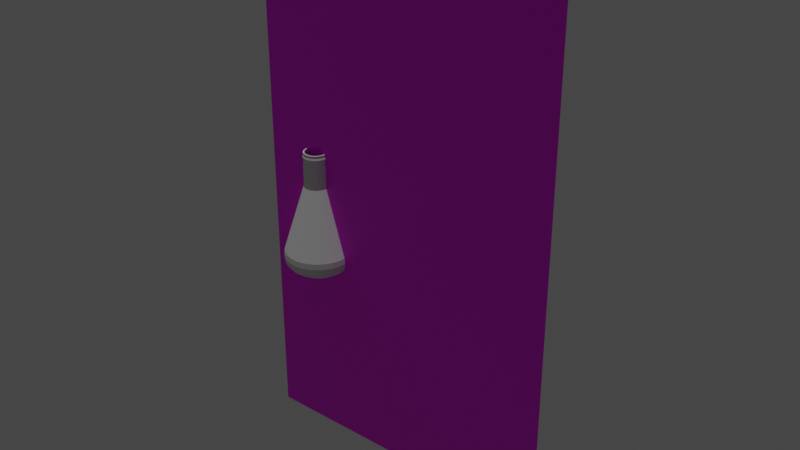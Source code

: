 # Source: beaker.blend  (saved by Blender 2.80.75; exported with 4.5.12 LTS)
import bpy
from mathutils import Matrix  # noqa: F401  (used for matrix-valued properties, if any)

bpy.ops.wm.read_factory_settings(use_empty=True)
scene = bpy.context.scene
scene.name = 'Scene'

# ---- collections
col_collection = bpy.data.collections.new('Collection'); scene.collection.children.link(col_collection)

# ---- images (referenced by path relative to the original .blend; pixels are not part of the script)
import os
ASSET_DIR = os.environ.get("B2B_ASSET_DIR", "")  # directory of the original .blend (textures are referenced by path, not embedded)
HERE = os.path.dirname(os.path.abspath(__file__))  # packed textures are extracted next to this script under _unpacked/

def load_image(name, relpath, width, height, colorspace="sRGB"):
    """Load a texture the original file referenced (path relative to the .blend, or extracted next to this script)."""
    p = next((c for c in (os.path.join(HERE, relpath), os.path.join(ASSET_DIR, relpath)) if relpath and os.path.exists(c)), "")
    if p:
        img = bpy.data.images.load(p, check_existing=True)
        img.name = name
    else:  # same state as the original file: an image datablock whose file is absent (Cycles renders it pink)
        img = bpy.data.images.new(name, width, height)
        img.source = "FILE"
        img.filepath = "//" + (relpath or name)
    img.colorspace_settings.name = colorspace
    return img
img_20190821_101809_jpg = load_image('20190821_101809.jpg', 'refferences/20190821_101809.jpg', 1024, 1024, 'sRGB')

# ---- materials (node trees are filled in below, after node groups)
mat_material_001 = bpy.data.materials.new('Material.001')
mat_material_001.use_transparent_shadow = False

# ---- material node trees
mat_material_001.use_nodes = True; mat_material_001.node_tree.nodes.clear()
_N = mat_material_001.node_tree.nodes; _L = mat_material_001.node_tree.links
n0 = _N.new('ShaderNodeOutputMaterial'); n0.name = 'Material Output'; n0.location = (300, 300)
n1 = _N.new('ShaderNodeBsdfPrincipled'); n1.name = 'Principled BSDF'; n1.location = (10, 300)
n1.distribution = 'GGX'
n1.subsurface_method = 'BURLEY'
n1.inputs[3].default_value = 1.45
n1.inputs[27].default_value = (0.0, 0.0, 0.0, 1.0)
n1.inputs[28].default_value = 1.0
n2 = _N.new('ShaderNodeTexImage'); n2.name = 'Image Texture'; n2.location = (-280, 280)
n2.image = img_20190821_101809_jpg
n3 = _N.new('ShaderNodeTexCoord'); n3.name = 'Texture Coordinate'; n3.location = (-470, 280)
_L.new(n1.outputs[0], n0.inputs[0])
_L.new(n2.outputs[0], n1.inputs[0])
_L.new(n3.outputs[2], n2.inputs[0])
n0.is_active_output = True

# ---- world
world_world = bpy.data.worlds.new('World'); scene.world = world_world
world_world.use_nodes = True; world_world.node_tree.nodes.clear()
_N = world_world.node_tree.nodes; _L = world_world.node_tree.links
n0 = _N.new('ShaderNodeOutputWorld'); n0.name = 'World Output'; n0.location = (300, 300)
n1 = _N.new('ShaderNodeBackground'); n1.name = 'Background'; n1.location = (10, 300)
n1.inputs[0].default_value = (0.05088, 0.05088, 0.05088, 1.0)
_L.new(n1.outputs[0], n0.inputs[0])
n0.is_active_output = True
world_world.color = (0.05088, 0.05088, 0.05088)
world_world.use_sun_shadow = False
world_world.sun_shadow_jitter_overblur = 0.0

# ---- lights
light_sun = bpy.data.lights.new('Sun', 'SUN')
light_sun.transmission_factor = 0.0
light_sun.energy = 1.0
light_sun.shadow_soft_size = 0.125

# ---- meshes
me_plane = bpy.data.meshes.new('Plane')
me_plane.from_pydata([(-1.0, -1.0, 0.0), (1.0, -1.0, 0.0), (-1.0, 1.0, 0.0), (1.0, 1.0, 0.0)], [], [(0, 1, 3, 2)])
_uv = me_plane.uv_layers.new(name='UVMap')
_uv.uv.foreach_set('vector', [0.0, 0.0, 1.0, 0.0, 1.0, 1.0, 0.0, 1.0])
me_plane.materials.append(mat_material_001)
me_plane.use_remesh_preserve_volume = False
me_plane.use_remesh_preserve_attributes = False
me_plane.use_mirror_vertex_groups = False
me_plane.update()
me_cylinder = bpy.data.meshes.new('Cylinder')
me_cylinder.from_pydata([(-2e-05, 83.62, -100.0), (16.31, 82.01, -100.0), (32.0, 77.25, -100.0), (46.46, 69.53, -100.0), (59.13, 59.13, -100.0), (69.53, 46.46, -100.0), (77.25, 32.0, -100.0), (82.01, 16.31, -100.0), (83.62, 1.094e-05, -100.0), (82.01, -16.31, -100.0), (77.25, -32.0, -100.0), (69.53, -46.46, -100.0), (59.13, -59.13, -100.0), (46.46, -69.53, -100.0), (32.0, -77.25, -100.0), (16.31, -82.01, -100.0), (-4.724e-05, -83.62, -100.0), (-16.31, -82.01, -100.0), (-32.0, -77.25, -100.0), (-46.46, -69.53, -100.0), (-59.13, -59.13, -100.0), (-69.53, -46.46, -100.0), (-77.25, -32.0, -100.0), (-82.01, -16.31, -100.0), (-83.62, 8.537e-05, -100.0), (-82.01, 16.31, -100.0), (-77.25, 32.0, -100.0), (-69.53, 46.46, -100.0), (-59.13, 59.13, -100.0), (-46.46, 69.53, -100.0), (-32.0, 77.25, -100.0), (-16.31, 82.01, -100.0), (8.763, 44.05, 2951.0), (5.117e-05, 44.92, 2951.0), (17.19, 41.5, 2951.0), (24.96, 37.35, 2951.0), (31.76, 31.76, 2951.0), (37.35, 24.96, 2951.0), (41.5, 17.19, 2951.0), (44.05, 8.763, 2951.0), (44.92, 2.07e-05, 2951.0), (44.05, -8.763, 2951.0), (41.5, -17.19, 2951.0), (37.35, -24.95, 2951.0), (31.76, -31.76, 2951.0), (24.96, -37.35, 2951.0), (17.19, -41.5, 2951.0), (8.763, -44.05, 2951.0), (3.654e-05, -44.92, 2951.0), (-8.763, -44.05, 2951.0), (-17.19, -41.5, 2951.0), (-24.95, -37.35, 2951.0), (-31.76, -31.76, 2951.0), (-37.35, -24.95, 2951.0), (-41.5, -17.19, 2951.0), (-44.05, -8.763, 2951.0), (-44.92, 6.069e-05, 2951.0), (-44.05, 8.763, 2951.0), (-41.5, 17.19, 2951.0), (-37.35, 24.96, 2951.0), (-31.76, 31.76, 2951.0), (-24.95, 37.35, 2951.0), (-17.19, 41.5, 2951.0), (-8.763, 44.05, 2951.0), (8.763, 44.05, 3703.0), (5.117e-05, 44.92, 3703.0), (17.19, 41.5, 3703.0), (24.96, 37.35, 3703.0), (31.76, 31.76, 3703.0), (37.35, 24.96, 3703.0), (41.5, 17.19, 3703.0), (44.05, 8.763, 3703.0), (44.92, 2.07e-05, 3703.0), (44.05, -8.763, 3703.0), (41.5, -17.19, 3703.0), (37.35, -24.95, 3703.0), (31.76, -31.76, 3703.0), (24.96, -37.35, 3703.0), (17.19, -41.5, 3703.0), (8.763, -44.05, 3703.0), (3.654e-05, -44.92, 3703.0), (-8.763, -44.05, 3703.0), (-17.19, -41.5, 3703.0), (-24.95, -37.35, 3703.0), (-31.76, -31.76, 3703.0), (-37.35, -24.95, 3703.0), (-41.5, -17.19, 3703.0), (-44.05, -8.763, 3703.0), (-44.92, 6.069e-05, 3703.0), (-44.05, 8.763, 3703.0), (-41.5, 17.19, 3703.0), (-37.35, 24.96, 3703.0), (-31.76, 31.76, 3703.0), (-24.95, 37.35, 3703.0), (-17.19, 41.5, 3703.0), (-8.763, 44.05, 3703.0), (8.433, 42.39, 3723.0), (5.155e-05, 43.22, 3723.0), (16.54, 39.93, 3723.0), (24.01, 35.94, 3723.0), (30.56, 30.56, 3723.0), (35.94, 24.01, 3723.0), (39.93, 16.54, 3723.0), (42.39, 8.433, 3723.0), (43.22, 2.11e-05, 3723.0), (42.39, -8.433, 3723.0), (39.93, -16.54, 3723.0), (35.94, -24.01, 3723.0), (30.56, -30.56, 3723.0), (24.01, -35.94, 3723.0), (16.54, -39.93, 3723.0), (8.433, -42.39, 3723.0), (3.746e-05, -43.22, 3723.0), (-8.433, -42.39, 3723.0), (-16.54, -39.93, 3723.0), (-24.01, -35.94, 3723.0), (-30.56, -30.56, 3723.0), (-35.94, -24.01, 3723.0), (-39.93, -16.54, 3723.0), (-42.39, -8.433, 3723.0), (-43.22, 5.957e-05, 3723.0), (-42.39, 8.433, 3723.0), (-39.93, 16.54, 3723.0), (-35.94, 24.01, 3723.0), (-30.56, 30.56, 3723.0), (-24.01, 35.94, 3723.0), (-16.54, 39.93, 3723.0), (-8.433, 42.39, 3723.0), (8.433, 42.39, 3891.0), (5.155e-05, 43.22, 3891.0), (16.54, 39.93, 3891.0), (24.01, 35.94, 3891.0), (30.56, 30.56, 3891.0), (35.94, 24.01, 3891.0), (39.93, 16.54, 3891.0), (42.39, 8.433, 3891.0), (43.22, 2.11e-05, 3891.0), (42.39, -8.433, 3891.0), (39.93, -16.54, 3891.0), (35.94, -24.01, 3891.0), (30.56, -30.56, 3891.0), (24.01, -35.94, 3891.0), (16.54, -39.93, 3891.0), (8.433, -42.39, 3891.0), (3.746e-05, -43.22, 3891.0), (-8.433, -42.39, 3891.0), (-16.54, -39.93, 3891.0), (-24.01, -35.94, 3891.0), (-30.56, -30.56, 3891.0), (-35.94, -24.01, 3891.0), (-39.93, -16.54, 3891.0), (-42.39, -8.433, 3891.0), (-43.22, 5.957e-05, 3891.0), (-42.39, 8.433, 3891.0), (-39.93, 16.54, 3891.0), (-35.94, 24.01, 3891.0), (-30.56, 30.56, 3891.0), (-24.01, 35.94, 3891.0), (-16.54, 39.93, 3891.0), (-8.433, 42.39, 3891.0), (8.946, 44.98, 3964.0), (5.097e-05, 45.86, 3964.0), (17.55, 42.37, 3964.0), (25.48, 38.13, 3964.0), (32.43, 32.43, 3964.0), (38.13, 25.48, 3964.0), (42.37, 17.55, 3964.0), (44.98, 8.946, 3964.0), (45.86, 2.046e-05, 3964.0), (44.98, -8.946, 3964.0), (42.37, -17.55, 3964.0), (38.13, -25.48, 3964.0), (32.43, -32.43, 3964.0), (25.48, -38.13, 3964.0), (17.55, -42.37, 3964.0), (8.946, -44.98, 3964.0), (3.603e-05, -45.86, 3964.0), (-8.946, -44.98, 3964.0), (-17.55, -42.37, 3964.0), (-25.48, -38.13, 3964.0), (-32.43, -32.43, 3964.0), (-38.13, -25.48, 3964.0), (-42.37, -17.55, 3964.0), (-44.98, -8.946, 3964.0), (-45.86, 6.128e-05, 3964.0), (-44.98, 8.947, 3964.0), (-42.37, 17.55, 3964.0), (-38.13, 25.48, 3964.0), (-32.43, 32.43, 3964.0), (-25.48, 38.13, 3964.0), (-17.55, 42.37, 3964.0), (-8.946, 44.98, 3964.0), (8.584, 43.16, 4020.0), (4.89e-05, 44.0, 4020.0), (16.84, 40.65, 4020.0), (24.45, 36.59, 4020.0), (31.11, 31.11, 4020.0), (36.59, 24.45, 4020.0), (40.65, 16.84, 4020.0), (43.16, 8.584, 4020.0), (44.0, 2.091e-05, 4020.0), (43.16, -8.584, 4020.0), (40.65, -16.84, 4020.0), (36.59, -24.45, 4020.0), (31.11, -31.11, 4020.0), (24.45, -36.59, 4020.0), (16.84, -40.65, 4020.0), (8.584, -43.16, 4020.0), (3.457e-05, -44.0, 4020.0), (-8.584, -43.16, 4020.0), (-16.84, -40.65, 4020.0), (-24.45, -36.59, 4020.0), (-31.11, -31.11, 4020.0), (-36.59, -24.45, 4020.0), (-40.65, -16.84, 4020.0), (-43.16, -8.584, 4020.0), (-44.0, 6.008e-05, 4020.0), (-43.16, 8.584, 4020.0), (-40.65, 16.84, 4020.0), (-36.59, 24.45, 4020.0), (-31.11, 31.11, 4020.0), (-24.45, 36.59, 4020.0), (-16.84, 40.65, 4020.0), (-8.584, 43.16, 4020.0), (8.584, 43.16, 4109.0), (4.89e-05, 44.0, 4109.0), (16.84, 40.65, 4109.0), (24.45, 36.59, 4109.0), (31.11, 31.11, 4109.0), (36.59, 24.45, 4109.0), (40.65, 16.84, 4109.0), (43.16, 8.584, 4109.0), (44.0, 2.091e-05, 4109.0), (43.16, -8.584, 4109.0), (40.65, -16.84, 4109.0), (36.59, -24.45, 4109.0), (31.11, -31.11, 4109.0), (24.45, -36.59, 4109.0), (16.84, -40.65, 4109.0), (8.584, -43.16, 4109.0), (3.457e-05, -44.0, 4109.0), (-8.584, -43.16, 4109.0), (-16.84, -40.65, 4109.0), (-24.45, -36.59, 4109.0), (-31.11, -31.11, 4109.0), (-36.59, -24.45, 4109.0), (-40.65, -16.84, 4109.0), (-43.16, -8.584, 4109.0), (-44.0, 6.008e-05, 4109.0), (-43.16, 8.584, 4109.0), (-40.65, 16.84, 4109.0), (-36.59, 24.45, 4109.0), (-31.11, 31.11, 4109.0), (-24.45, 36.59, 4109.0), (-16.84, 40.65, 4109.0), (-8.584, 43.16, 4109.0), (24.15, 121.4, 628.4), (24.52, 123.2, 432.3), (3.133e-05, 125.7, 432.3), (3.386e-05, 123.8, 628.4), (47.38, 114.4, 628.4), (48.09, 116.1, 432.3), (68.78, 102.9, 628.4), (69.82, 104.5, 432.3), (87.54, 87.54, 628.4), (88.86, 88.86, 432.3), (102.9, 68.78, 628.4), (104.5, 69.82, 432.3), (114.4, 47.38, 628.4), (116.1, 48.09, 432.3), (121.4, 24.15, 628.4), (123.2, 24.52, 432.3), (123.8, 2.693e-06, 628.4), (125.7, 2.237e-06, 432.3), (121.4, -24.15, 628.4), (123.2, -24.52, 432.3), (114.4, -47.38, 628.4), (116.1, -48.09, 432.3), (102.9, -68.78, 628.4), (104.5, -69.82, 432.3), (87.54, -87.54, 628.4), (88.86, -88.86, 432.3), (68.78, -102.9, 628.4), (69.82, -104.5, 432.3), (47.38, -114.4, 628.4), (48.09, -116.1, 432.3), (24.15, -121.4, 628.4), (24.52, -123.2, 432.3), (-6.484e-06, -123.8, 628.4), (-9.618e-06, -125.7, 432.3), (-24.15, -121.4, 628.4), (-24.52, -123.2, 432.3), (-47.38, -114.4, 628.4), (-48.09, -116.1, 432.3), (-68.78, -102.9, 628.4), (-69.82, -104.5, 432.3), (-87.54, -87.54, 628.4), (-88.86, -88.86, 432.3), (-102.9, -68.78, 628.4), (-104.5, -69.82, 432.3), (-114.4, -47.38, 628.4), (-116.1, -48.09, 432.3), (-121.4, -24.15, 628.4), (-123.2, -24.52, 432.3), (-123.8, 0.0001129, 628.4), (-125.7, 0.0001141, 432.3), (-121.4, 24.15, 628.4), (-123.2, 24.52, 432.3), (-114.4, 47.38, 628.4), (-116.1, 48.09, 432.3), (-102.9, 68.78, 628.4), (-104.5, 69.82, 432.3), (-87.54, 87.54, 628.4), (-88.86, 88.86, 432.3), (-68.78, 102.9, 628.4), (-69.82, 104.5, 432.3), (-47.38, 114.4, 628.4), (-48.09, 116.1, 432.3), (-24.15, 121.4, 628.4), (-24.52, 123.2, 432.3), (9.438e-06, 107.7, 56.29), (2.769e-05, 122.7, 233.8), (23.93, 120.3, 233.8), (21.02, 105.7, 56.29), (46.95, 113.3, 233.8), (41.23, 99.53, 56.29), (68.16, 102.0, 233.8), (59.85, 89.58, 56.29), (86.75, 86.75, 233.8), (76.18, 76.18, 56.29), (102.0, 68.16, 233.8), (89.58, 59.85, 56.29), (113.3, 46.95, 233.8), (99.53, 41.23, 56.29), (120.3, 23.93, 233.8), (105.7, 21.02, 56.29), (122.7, 2.854e-06, 233.8), (107.7, 5.949e-06, 56.29), (120.3, -23.93, 233.8), (105.7, -21.02, 56.29), (113.3, -46.95, 233.8), (99.53, -41.23, 56.29), (102.0, -68.16, 233.8), (89.58, -59.85, 56.29), (86.75, -86.75, 233.8), (76.18, -76.18, 56.29), (68.16, -102.0, 233.8), (59.85, -89.58, 56.29), (46.95, -113.3, 233.8), (41.23, -99.53, 56.29), (23.93, -120.3, 233.8), (21.02, -105.7, 56.29), (-1.228e-05, -122.7, 233.8), (-2.567e-05, -107.7, 56.29), (-23.93, -120.3, 233.8), (-21.02, -105.7, 56.29), (-46.95, -113.3, 233.8), (-41.23, -99.53, 56.29), (-68.16, -102.0, 233.8), (-59.85, -89.58, 56.29), (-86.75, -86.75, 233.8), (-76.18, -76.18, 56.29), (-102.0, -68.16, 233.8), (-89.58, -59.85, 56.29), (-113.3, -46.95, 233.8), (-99.53, -41.23, 56.29), (-120.3, -23.93, 233.8), (-105.7, -21.02, 56.29), (-122.7, 0.0001121, 233.8), (-107.7, 0.0001018, 56.29), (-120.3, 23.94, 233.8), (-105.7, 21.02, 56.29), (-113.3, 46.95, 233.8), (-99.53, 41.23, 56.29), (-102.0, 68.16, 233.8), (-89.58, 59.85, 56.29), (-86.75, 86.75, 233.8), (-76.18, 76.18, 56.29), (-68.16, 102.0, 233.8), (-59.85, 89.58, 56.29), (-46.95, 113.3, 233.8), (-41.23, 99.53, 56.29), (-23.93, 120.3, 233.8), (-21.02, 105.7, 56.29), (-2e-05, 80.31, -96.37), (15.67, 78.77, -96.37), (30.74, 74.2, -96.37), (44.62, 66.78, -96.37), (56.79, 56.79, -96.37), (66.78, 44.62, -96.37), (74.2, 30.74, -96.37), (78.77, 15.67, -96.37), (80.31, 1.094e-05, -96.37), (78.77, -15.67, -96.37), (74.2, -30.74, -96.37), (66.78, -44.62, -96.37), (56.79, -56.79, -96.37), (44.62, -66.78, -96.37), (30.74, -74.2, -96.37), (15.67, -78.77, -96.37), (-4.724e-05, -80.31, -96.37), (-15.67, -78.77, -96.37), (-30.74, -74.2, -96.37), (-44.62, -66.78, -96.37), (-56.79, -56.79, -96.37), (-66.78, -44.62, -96.37), (-74.2, -30.73, -96.37), (-78.77, -15.67, -96.37), (-80.31, 8.537e-05, -96.37), (-78.77, 15.67, -96.37), (-74.2, 30.74, -96.37), (-66.78, 44.62, -96.37), (-56.79, 56.79, -96.37), (-44.62, 66.78, -96.37), (-30.73, 74.2, -96.37), (-15.67, 78.77, -96.37), (7.805, 39.24, 2951.0), (5.117e-05, 40.01, 2951.0), (15.31, 36.96, 2951.0), (22.23, 33.27, 2951.0), (28.29, 28.29, 2951.0), (33.27, 22.23, 2951.0), (36.96, 15.31, 2951.0), (39.24, 7.805, 2951.0), (40.01, 2.07e-05, 2951.0), (39.24, -7.805, 2951.0), (36.96, -15.31, 2951.0), (33.27, -22.23, 2951.0), (28.29, -28.29, 2951.0), (22.23, -33.27, 2951.0), (15.31, -36.96, 2951.0), (7.805, -39.24, 2951.0), (3.654e-05, -40.01, 2951.0), (-7.805, -39.24, 2951.0), (-15.31, -36.96, 2951.0), (-22.23, -33.27, 2951.0), (-28.29, -28.29, 2951.0), (-33.27, -22.23, 2951.0), (-36.96, -15.31, 2951.0), (-39.24, -7.805, 2951.0), (-40.01, 6.069e-05, 2951.0), (-39.24, 7.805, 2951.0), (-36.96, 15.31, 2951.0), (-33.27, 22.23, 2951.0), (-28.29, 28.29, 2951.0), (-22.23, 33.27, 2951.0), (-15.31, 36.96, 2951.0), (-7.805, 39.24, 2951.0), (7.806, 39.24, 3703.0), (5.117e-05, 40.01, 3703.0), (15.31, 36.97, 3703.0), (22.23, 33.27, 3703.0), (28.29, 28.29, 3703.0), (33.27, 22.23, 3703.0), (36.97, 15.31, 3703.0), (39.24, 7.806, 3703.0), (40.01, 2.07e-05, 3703.0), (39.24, -7.806, 3703.0), (36.97, -15.31, 3703.0), (33.27, -22.23, 3703.0), (28.29, -28.29, 3703.0), (22.23, -33.27, 3703.0), (15.31, -36.97, 3703.0), (7.806, -39.24, 3703.0), (3.654e-05, -40.01, 3703.0), (-7.806, -39.24, 3703.0), (-15.31, -36.97, 3703.0), (-22.23, -33.27, 3703.0), (-28.29, -28.29, 3703.0), (-33.27, -22.23, 3703.0), (-36.97, -15.31, 3703.0), (-39.24, -7.806, 3703.0), (-40.01, 6.069e-05, 3703.0), (-39.24, 7.806, 3703.0), (-36.97, 15.31, 3703.0), (-33.27, 22.23, 3703.0), (-28.29, 28.29, 3703.0), (-22.23, 33.27, 3703.0), (-15.31, 36.97, 3703.0), (-7.806, 39.24, 3703.0), (7.476, 37.58, 3723.0), (5.155e-05, 38.32, 3723.0), (14.66, 35.4, 3723.0), (21.29, 31.86, 3723.0), (27.1, 27.1, 3723.0), (31.86, 21.29, 3723.0), (35.4, 14.66, 3723.0), (37.58, 7.476, 3723.0), (38.32, 2.11e-05, 3723.0), (37.58, -7.476, 3723.0), (35.4, -14.66, 3723.0), (31.86, -21.29, 3723.0), (27.1, -27.1, 3723.0), (21.29, -31.86, 3723.0), (14.66, -35.4, 3723.0), (7.476, -37.58, 3723.0), (3.746e-05, -38.32, 3723.0), (-7.476, -37.58, 3723.0), (-14.66, -35.4, 3723.0), (-21.29, -31.86, 3723.0), (-27.1, -27.1, 3723.0), (-31.86, -21.29, 3723.0), (-35.4, -14.66, 3723.0), (-37.58, -7.476, 3723.0), (-38.32, 5.957e-05, 3723.0), (-37.58, 7.476, 3723.0), (-35.4, 14.66, 3723.0), (-31.86, 21.29, 3723.0), (-27.1, 27.1, 3723.0), (-21.29, 31.86, 3723.0), (-14.66, 35.4, 3723.0), (-7.476, 37.58, 3723.0), (7.475, 37.58, 3891.0), (5.155e-05, 38.32, 3891.0), (14.66, 35.4, 3891.0), (21.29, 31.86, 3891.0), (27.09, 27.09, 3891.0), (31.86, 21.29, 3891.0), (35.4, 14.66, 3891.0), (37.58, 7.475, 3891.0), (38.32, 2.11e-05, 3891.0), (37.58, -7.475, 3891.0), (35.4, -14.66, 3891.0), (31.86, -21.29, 3891.0), (27.09, -27.09, 3891.0), (21.29, -31.86, 3891.0), (14.66, -35.4, 3891.0), (7.475, -37.58, 3891.0), (3.746e-05, -38.32, 3891.0), (-7.475, -37.58, 3891.0), (-14.66, -35.4, 3891.0), (-21.29, -31.86, 3891.0), (-27.09, -27.09, 3891.0), (-31.86, -21.29, 3891.0), (-35.4, -14.66, 3891.0), (-37.58, -7.475, 3891.0), (-38.32, 5.957e-05, 3891.0), (-37.58, 7.475, 3891.0), (-35.4, 14.66, 3891.0), (-31.86, 21.29, 3891.0), (-27.09, 27.09, 3891.0), (-21.29, 31.86, 3891.0), (-14.66, 35.4, 3891.0), (-7.475, 37.58, 3891.0), (7.989, 40.16, 3964.0), (5.097e-05, 40.95, 3964.0), (15.67, 37.83, 3964.0), (22.75, 34.05, 3964.0), (28.95, 28.95, 3964.0), (34.05, 22.75, 3964.0), (37.83, 15.67, 3964.0), (40.16, 7.989, 3964.0), (40.95, 2.046e-05, 3964.0), (40.16, -7.989, 3964.0), (37.83, -15.67, 3964.0), (34.05, -22.75, 3964.0), (28.95, -28.95, 3964.0), (22.75, -34.05, 3964.0), (15.67, -37.83, 3964.0), (7.989, -40.16, 3964.0), (3.603e-05, -40.95, 3964.0), (-7.989, -40.16, 3964.0), (-15.67, -37.83, 3964.0), (-22.75, -34.05, 3964.0), (-28.95, -28.95, 3964.0), (-34.05, -22.75, 3964.0), (-37.83, -15.67, 3964.0), (-40.16, -7.989, 3964.0), (-40.95, 6.128e-05, 3964.0), (-40.16, 7.989, 3964.0), (-37.83, 15.67, 3964.0), (-34.05, 22.75, 3964.0), (-28.95, 28.95, 3964.0), (-22.75, 34.05, 3964.0), (-15.67, 37.83, 3964.0), (-7.989, 40.16, 3964.0), (7.627, 38.34, 4020.0), (4.89e-05, 39.09, 4020.0), (14.96, 36.12, 4020.0), (21.72, 32.5, 4020.0), (27.64, 27.64, 4020.0), (32.5, 21.72, 4020.0), (36.12, 14.96, 4020.0), (38.34, 7.627, 4020.0), (39.09, 2.091e-05, 4020.0), (38.34, -7.627, 4020.0), (36.12, -14.96, 4020.0), (32.5, -21.72, 4020.0), (27.64, -27.64, 4020.0), (21.72, -32.5, 4020.0), (14.96, -36.12, 4020.0), (7.627, -38.34, 4020.0), (3.457e-05, -39.09, 4020.0), (-7.627, -38.34, 4020.0), (-14.96, -36.12, 4020.0), (-21.72, -32.5, 4020.0), (-27.64, -27.64, 4020.0), (-32.5, -21.72, 4020.0), (-36.12, -14.96, 4020.0), (-38.34, -7.627, 4020.0), (-39.09, 6.008e-05, 4020.0), (-38.34, 7.627, 4020.0), (-36.12, 14.96, 4020.0), (-32.5, 21.72, 4020.0), (-27.64, 27.64, 4020.0), (-21.72, 32.5, 4020.0), (-14.96, 36.12, 4020.0), (-7.626, 38.34, 4020.0), (7.627, 38.34, 4109.0), (4.89e-05, 39.09, 4109.0), (14.96, 36.12, 4109.0), (21.72, 32.5, 4109.0), (27.64, 27.64, 4109.0), (32.5, 21.72, 4109.0), (36.12, 14.96, 4109.0), (38.34, 7.626, 4109.0), (39.09, 2.091e-05, 4109.0), (38.34, -7.626, 4109.0), (36.12, -14.96, 4109.0), (32.5, -21.72, 4109.0), (27.64, -27.64, 4109.0), (21.72, -32.5, 4109.0), (14.96, -36.12, 4109.0), (7.626, -38.34, 4109.0), (3.457e-05, -39.09, 4109.0), (-7.626, -38.34, 4109.0), (-14.96, -36.12, 4109.0), (-21.72, -32.5, 4109.0), (-27.64, -27.64, 4109.0), (-32.5, -21.72, 4109.0), (-36.12, -14.96, 4109.0), (-38.34, -7.626, 4109.0), (-39.09, 6.008e-05, 4109.0), (-38.34, 7.627, 4109.0), (-36.12, 14.96, 4109.0), (-32.5, 21.72, 4109.0), (-27.64, 27.64, 4109.0), (-21.72, 32.5, 4109.0), (-14.96, 36.12, 4109.0), (-7.626, 38.34, 4109.0), (23.2, 116.6, 628.3), (23.56, 118.4, 432.3), (3.133e-05, 120.8, 432.3), (3.386e-05, 118.9, 628.3), (45.5, 109.8, 628.3), (46.21, 111.6, 432.3), (66.06, 98.86, 628.3), (67.09, 100.4, 432.3), (84.07, 84.07, 628.3), (85.39, 85.39, 432.3), (98.86, 66.06, 628.3), (100.4, 67.09, 432.3), (109.8, 45.5, 628.3), (111.6, 46.21, 432.3), (116.6, 23.2, 628.3), (118.4, 23.56, 432.3), (118.9, 2.693e-06, 628.3), (120.8, 2.237e-06, 432.3), (116.6, -23.2, 628.3), (118.4, -23.56, 432.3), (109.8, -45.5, 628.3), (111.6, -46.21, 432.3), (98.86, -66.06, 628.3), (100.4, -67.09, 432.3), (84.07, -84.07, 628.3), (85.39, -85.39, 432.3), (66.06, -98.86, 628.3), (67.09, -100.4, 432.3), (45.5, -109.8, 628.3), (46.21, -111.6, 432.3), (23.2, -116.6, 628.3), (23.56, -118.4, 432.3), (-6.484e-06, -118.9, 628.3), (-9.618e-06, -120.8, 432.3), (-23.2, -116.6, 628.3), (-23.56, -118.4, 432.3), (-45.5, -109.8, 628.3), (-46.21, -111.6, 432.3), (-66.06, -98.86, 628.3), (-67.09, -100.4, 432.3), (-84.07, -84.07, 628.3), (-85.39, -85.39, 432.3), (-98.86, -66.06, 628.3), (-100.4, -67.09, 432.3), (-109.8, -45.5, 628.3), (-111.6, -46.21, 432.3), (-116.6, -23.2, 628.3), (-118.4, -23.56, 432.3), (-118.9, 0.0001129, 628.3), (-120.8, 0.0001141, 432.3), (-116.6, 23.2, 628.3), (-118.4, 23.56, 432.3), (-109.8, 45.5, 628.3), (-111.6, 46.21, 432.3), (-98.86, 66.06, 628.3), (-100.4, 67.09, 432.3), (-84.07, 84.07, 628.3), (-85.39, 85.39, 432.3), (-66.06, 98.86, 628.3), (-67.09, 100.4, 432.3), (-45.5, 109.8, 628.3), (-46.21, 111.6, 432.3), (-23.2, 116.6, 628.3), (-23.56, 118.4, 432.3), (9.438e-06, 102.9, 56.87), (2.769e-05, 117.8, 234.1), (22.98, 115.5, 234.1), (20.07, 100.9, 56.87), (45.07, 108.8, 234.1), (39.36, 95.03, 56.87), (65.44, 97.93, 234.1), (57.14, 85.52, 56.87), (83.28, 83.28, 234.1), (72.73, 72.73, 56.87), (97.93, 65.44, 234.1), (85.52, 57.14, 56.87), (108.8, 45.07, 234.1), (95.03, 39.36, 56.87), (115.5, 22.98, 234.1), (100.9, 20.07, 56.87), (117.8, 2.854e-06, 234.1), (102.9, 5.949e-06, 56.87), (115.5, -22.98, 234.1), (100.9, -20.07, 56.87), (108.8, -45.07, 234.1), (95.03, -39.36, 56.87), (97.93, -65.44, 234.1), (85.52, -57.14, 56.87), (83.28, -83.28, 234.1), (72.73, -72.73, 56.87), (65.44, -97.93, 234.1), (57.14, -85.52, 56.87), (45.07, -108.8, 234.1), (39.36, -95.03, 56.87), (22.98, -115.5, 234.1), (20.07, -100.9, 56.87), (-1.228e-05, -117.8, 234.1), (-2.567e-05, -102.9, 56.87), (-22.98, -115.5, 234.1), (-20.07, -100.9, 56.87), (-45.07, -108.8, 234.1), (-39.36, -95.03, 56.87), (-65.44, -97.93, 234.1), (-57.14, -85.52, 56.87), (-83.28, -83.28, 234.1), (-72.73, -72.73, 56.87), (-97.93, -65.44, 234.1), (-85.52, -57.14, 56.87), (-108.8, -45.07, 234.1), (-95.03, -39.36, 56.87), (-115.5, -22.98, 234.1), (-100.9, -20.07, 56.87), (-117.8, 0.0001121, 234.1), (-102.9, 0.0001018, 56.87), (-115.5, 22.98, 234.1), (-100.9, 20.07, 56.87), (-108.8, 45.07, 234.1), (-95.03, 39.36, 56.87), (-97.93, 65.44, 234.1), (-85.52, 57.14, 56.87), (-83.28, 83.29, 234.1), (-72.73, 72.73, 56.87), (-65.44, 97.93, 234.1), (-57.14, 85.52, 56.87), (-45.07, 108.8, 234.1), (-39.36, 95.03, 56.87), (-22.98, 115.5, 234.1), (-20.07, 100.9, 56.87)], [], [(31, 383, 320, 0), (324, 322, 257, 261), (326, 324, 261, 263), (328, 326, 263, 265), (330, 328, 265, 267), (332, 330, 267, 269), (334, 332, 269, 271), (336, 334, 271, 273), (338, 336, 273, 275), (340, 338, 275, 277), (342, 340, 277, 279), (344, 342, 279, 281), (346, 344, 281, 283), (348, 346, 283, 285), (350, 348, 285, 287), (352, 350, 287, 289), (354, 352, 289, 291), (356, 354, 291, 293), (358, 356, 293, 295), (360, 358, 295, 297), (362, 360, 297, 299), (364, 362, 299, 301), (366, 364, 301, 303), (368, 366, 303, 305), (370, 368, 305, 307), (372, 370, 307, 309), (374, 372, 309, 311), (376, 374, 311, 313), (378, 376, 313, 315), (380, 378, 315, 317), (278, 276, 42, 43), (382, 380, 317, 319), (321, 382, 319, 258), (0, 1, 2, 3, 4, 5, 6, 7, 8, 9, 10, 11, 12, 13, 14, 15, 16, 17, 18, 19, 20, 21, 22, 23, 24, 25, 26, 27, 28, 29, 30, 31), (312, 310, 59, 60), (296, 294, 51, 52), (314, 312, 60, 61), (270, 268, 38, 39), (288, 286, 47, 48), (306, 304, 56, 57), (0, 320, 323, 1), (280, 278, 43, 44), (298, 296, 52, 53), (316, 314, 61, 62), (272, 270, 39, 40), (290, 288, 48, 49), (308, 306, 57, 58), (264, 262, 35, 36), (282, 280, 44, 45), (300, 298, 53, 54), (318, 316, 62, 63), (274, 272, 40, 41), (292, 290, 49, 50), (27, 375, 377, 28), (266, 264, 36, 37), (284, 282, 45, 46), (302, 300, 54, 55), (276, 274, 41, 42), (294, 292, 50, 51), (310, 308, 58, 59), (268, 266, 37, 38), (286, 284, 46, 47), (304, 302, 55, 56), (260, 256, 32, 34), (262, 260, 34, 35), (62, 61, 93, 94), (14, 349, 351, 15), (2, 325, 327, 3), (28, 377, 379, 29), (15, 351, 353, 16), (259, 318, 63, 33), (29, 379, 381, 30), (16, 353, 355, 17), (3, 327, 329, 4), (30, 381, 383, 31), (17, 355, 357, 18), (4, 329, 331, 5), (18, 357, 359, 19), (5, 331, 333, 6), (1, 323, 325, 2), (19, 359, 361, 20), (6, 333, 335, 7), (20, 361, 363, 21), (7, 335, 337, 8), (21, 363, 365, 22), (8, 337, 339, 9), (22, 365, 367, 23), (9, 339, 341, 10), (23, 367, 369, 24), (10, 341, 343, 11), (24, 369, 371, 25), (11, 343, 345, 12), (25, 371, 373, 26), (12, 345, 347, 13), (26, 373, 375, 27), (13, 347, 349, 14), (84, 83, 115, 116), (49, 48, 80, 81), (36, 35, 67, 68), (63, 62, 94, 95), (50, 49, 81, 82), (37, 36, 68, 69), (33, 63, 95, 65), (51, 50, 82, 83), (38, 37, 69, 70), (52, 51, 83, 84), (39, 38, 70, 71), (53, 52, 84, 85), (40, 39, 71, 72), (54, 53, 85, 86), (41, 40, 72, 73), (55, 54, 86, 87), (42, 41, 73, 74), (56, 55, 87, 88), (43, 42, 74, 75), (57, 56, 88, 89), (44, 43, 75, 76), (58, 57, 89, 90), (45, 44, 76, 77), (59, 58, 90, 91), (46, 45, 77, 78), (32, 33, 65, 64), (60, 59, 91, 92), (47, 46, 78, 79), (34, 32, 64, 66), (61, 60, 92, 93), (48, 47, 79, 80), (35, 34, 66, 67), (119, 118, 150, 151), (71, 70, 102, 103), (85, 84, 116, 117), (72, 71, 103, 104), (86, 85, 117, 118), (73, 72, 104, 105), (87, 86, 118, 119), (74, 73, 105, 106), (88, 87, 119, 120), (75, 74, 106, 107), (89, 88, 120, 121), (76, 75, 107, 108), (90, 89, 121, 122), (77, 76, 108, 109), (91, 90, 122, 123), (78, 77, 109, 110), (64, 65, 97, 96), (92, 91, 123, 124), (79, 78, 110, 111), (66, 64, 96, 98), (93, 92, 124, 125), (80, 79, 111, 112), (67, 66, 98, 99), (94, 93, 125, 126), (81, 80, 112, 113), (68, 67, 99, 100), (95, 94, 126, 127), (82, 81, 113, 114), (69, 68, 100, 101), (65, 95, 127, 97), (83, 82, 114, 115), (70, 69, 101, 102), (154, 153, 185, 186), (106, 105, 137, 138), (120, 119, 151, 152), (107, 106, 138, 139), (121, 120, 152, 153), (108, 107, 139, 140), (122, 121, 153, 154), (109, 108, 140, 141), (123, 122, 154, 155), (110, 109, 141, 142), (96, 97, 129, 128), (124, 123, 155, 156), (111, 110, 142, 143), (98, 96, 128, 130), (125, 124, 156, 157), (112, 111, 143, 144), (99, 98, 130, 131), (126, 125, 157, 158), (113, 112, 144, 145), (100, 99, 131, 132), (127, 126, 158, 159), (114, 113, 145, 146), (101, 100, 132, 133), (97, 127, 159, 129), (115, 114, 146, 147), (102, 101, 133, 134), (116, 115, 147, 148), (103, 102, 134, 135), (117, 116, 148, 149), (104, 103, 135, 136), (118, 117, 149, 150), (105, 104, 136, 137), (162, 160, 192, 194), (141, 140, 172, 173), (155, 154, 186, 187), (142, 141, 173, 174), (128, 129, 161, 160), (156, 155, 187, 188), (143, 142, 174, 175), (130, 128, 160, 162), (157, 156, 188, 189), (144, 143, 175, 176), (131, 130, 162, 163), (158, 157, 189, 190), (145, 144, 176, 177), (132, 131, 163, 164), (159, 158, 190, 191), (146, 145, 177, 178), (133, 132, 164, 165), (129, 159, 191, 161), (147, 146, 178, 179), (134, 133, 165, 166), (148, 147, 179, 180), (135, 134, 166, 167), (149, 148, 180, 181), (136, 135, 167, 168), (150, 149, 181, 182), (137, 136, 168, 169), (151, 150, 182, 183), (138, 137, 169, 170), (152, 151, 183, 184), (139, 138, 170, 171), (153, 152, 184, 185), (140, 139, 171, 172), (197, 196, 228, 229), (189, 188, 220, 221), (176, 175, 207, 208), (163, 162, 194, 195), (190, 189, 221, 222), (177, 176, 208, 209), (164, 163, 195, 196), (191, 190, 222, 223), (178, 177, 209, 210), (165, 164, 196, 197), (161, 191, 223, 193), (179, 178, 210, 211), (166, 165, 197, 198), (180, 179, 211, 212), (167, 166, 198, 199), (181, 180, 212, 213), (168, 167, 199, 200), (182, 181, 213, 214), (169, 168, 200, 201), (183, 182, 214, 215), (170, 169, 201, 202), (184, 183, 215, 216), (171, 170, 202, 203), (185, 184, 216, 217), (172, 171, 203, 204), (186, 185, 217, 218), (173, 172, 204, 205), (187, 186, 218, 219), (174, 173, 205, 206), (160, 161, 193, 192), (188, 187, 219, 220), (175, 174, 206, 207), (193, 223, 255, 225), (211, 210, 242, 243), (198, 197, 229, 230), (212, 211, 243, 244), (199, 198, 230, 231), (213, 212, 244, 245), (200, 199, 231, 232), (214, 213, 245, 246), (201, 200, 232, 233), (215, 214, 246, 247), (202, 201, 233, 234), (216, 215, 247, 248), (203, 202, 234, 235), (217, 216, 248, 249), (204, 203, 235, 236), (218, 217, 249, 250), (205, 204, 236, 237), (219, 218, 250, 251), (206, 205, 237, 238), (192, 193, 225, 224), (220, 219, 251, 252), (207, 206, 238, 239), (194, 192, 224, 226), (221, 220, 252, 253), (208, 207, 239, 240), (195, 194, 226, 227), (222, 221, 253, 254), (209, 208, 240, 241), (196, 195, 227, 228), (223, 222, 254, 255), (210, 209, 241, 242), (257, 258, 259, 256), (261, 257, 256, 260), (263, 261, 260, 262), (265, 263, 262, 264), (267, 265, 264, 266), (269, 267, 266, 268), (271, 269, 268, 270), (273, 271, 270, 272), (275, 273, 272, 274), (277, 275, 274, 276), (279, 277, 276, 278), (281, 279, 278, 280), (283, 281, 280, 282), (285, 283, 282, 284), (287, 285, 284, 286), (289, 287, 286, 288), (291, 289, 288, 290), (293, 291, 290, 292), (295, 293, 292, 294), (297, 295, 294, 296), (299, 297, 296, 298), (301, 299, 298, 300), (303, 301, 300, 302), (305, 303, 302, 304), (307, 305, 304, 306), (309, 307, 306, 308), (311, 309, 308, 310), (313, 311, 310, 312), (315, 313, 312, 314), (317, 315, 314, 316), (319, 317, 316, 318), (258, 319, 318, 259), (256, 259, 33, 32), (323, 320, 321, 322), (325, 323, 322, 324), (327, 325, 324, 326), (329, 327, 326, 328), (331, 329, 328, 330), (333, 331, 330, 332), (335, 333, 332, 334), (337, 335, 334, 336), (339, 337, 336, 338), (341, 339, 338, 340), (343, 341, 340, 342), (345, 343, 342, 344), (347, 345, 344, 346), (349, 347, 346, 348), (351, 349, 348, 350), (353, 351, 350, 352), (355, 353, 352, 354), (357, 355, 354, 356), (359, 357, 356, 358), (361, 359, 358, 360), (363, 361, 360, 362), (365, 363, 362, 364), (367, 365, 364, 366), (369, 367, 366, 368), (371, 369, 368, 370), (373, 371, 370, 372), (375, 373, 372, 374), (377, 375, 374, 376), (379, 377, 376, 378), (381, 379, 378, 380), (383, 381, 380, 382), (320, 383, 382, 321), (322, 321, 258, 257), (415, 384, 704, 767), (708, 645, 641, 706), (710, 647, 645, 708), (712, 649, 647, 710), (714, 651, 649, 712), (716, 653, 651, 714), (718, 655, 653, 716), (720, 657, 655, 718), (722, 659, 657, 720), (724, 661, 659, 722), (726, 663, 661, 724), (728, 665, 663, 726), (730, 667, 665, 728), (732, 669, 667, 730), (734, 671, 669, 732), (736, 673, 671, 734), (738, 675, 673, 736), (740, 677, 675, 738), (742, 679, 677, 740), (744, 681, 679, 742), (746, 683, 681, 744), (748, 685, 683, 746), (750, 687, 685, 748), (752, 689, 687, 750), (754, 691, 689, 752), (756, 693, 691, 754), (758, 695, 693, 756), (760, 697, 695, 758), (762, 699, 697, 760), (764, 701, 699, 762), (662, 427, 426, 660), (766, 703, 701, 764), (705, 642, 703, 766), (384, 415, 414, 413, 412, 411, 410, 409, 408, 407, 406, 405, 404, 403, 402, 401, 400, 399, 398, 397, 396, 395, 394, 393, 392, 391, 390, 389, 388, 387, 386, 385), (696, 444, 443, 694), (680, 436, 435, 678), (698, 445, 444, 696), (654, 423, 422, 652), (672, 432, 431, 670), (690, 441, 440, 688), (384, 385, 707, 704), (664, 428, 427, 662), (682, 437, 436, 680), (700, 446, 445, 698), (656, 424, 423, 654), (674, 433, 432, 672), (692, 442, 441, 690), (648, 420, 419, 646), (666, 429, 428, 664), (684, 438, 437, 682), (702, 447, 446, 700), (658, 425, 424, 656), (676, 434, 433, 674), (411, 412, 761, 759), (650, 421, 420, 648), (668, 430, 429, 666), (686, 439, 438, 684), (660, 426, 425, 658), (678, 435, 434, 676), (694, 443, 442, 692), (652, 422, 421, 650), (670, 431, 430, 668), (688, 440, 439, 686), (644, 418, 416, 640), (646, 419, 418, 644), (446, 478, 477, 445), (398, 399, 735, 733), (386, 387, 711, 709), (412, 413, 763, 761), (399, 400, 737, 735), (643, 417, 447, 702), (413, 414, 765, 763), (400, 401, 739, 737), (387, 388, 713, 711), (414, 415, 767, 765), (401, 402, 741, 739), (388, 389, 715, 713), (402, 403, 743, 741), (389, 390, 717, 715), (385, 386, 709, 707), (403, 404, 745, 743), (390, 391, 719, 717), (404, 405, 747, 745), (391, 392, 721, 719), (405, 406, 749, 747), (392, 393, 723, 721), (406, 407, 751, 749), (393, 394, 725, 723), (407, 408, 753, 751), (394, 395, 727, 725), (408, 409, 755, 753), (395, 396, 729, 727), (409, 410, 757, 755), (396, 397, 731, 729), (410, 411, 759, 757), (397, 398, 733, 731), (468, 500, 499, 467), (433, 465, 464, 432), (420, 452, 451, 419), (447, 479, 478, 446), (434, 466, 465, 433), (421, 453, 452, 420), (417, 449, 479, 447), (435, 467, 466, 434), (422, 454, 453, 421), (436, 468, 467, 435), (423, 455, 454, 422), (437, 469, 468, 436), (424, 456, 455, 423), (438, 470, 469, 437), (425, 457, 456, 424), (439, 471, 470, 438), (426, 458, 457, 425), (440, 472, 471, 439), (427, 459, 458, 426), (441, 473, 472, 440), (428, 460, 459, 427), (442, 474, 473, 441), (429, 461, 460, 428), (443, 475, 474, 442), (430, 462, 461, 429), (416, 448, 449, 417), (444, 476, 475, 443), (431, 463, 462, 430), (418, 450, 448, 416), (445, 477, 476, 444), (432, 464, 463, 431), (419, 451, 450, 418), (503, 535, 534, 502), (455, 487, 486, 454), (469, 501, 500, 468), (456, 488, 487, 455), (470, 502, 501, 469), (457, 489, 488, 456), (471, 503, 502, 470), (458, 490, 489, 457), (472, 504, 503, 471), (459, 491, 490, 458), (473, 505, 504, 472), (460, 492, 491, 459), (474, 506, 505, 473), (461, 493, 492, 460), (475, 507, 506, 474), (462, 494, 493, 461), (448, 480, 481, 449), (476, 508, 507, 475), (463, 495, 494, 462), (450, 482, 480, 448), (477, 509, 508, 476), (464, 496, 495, 463), (451, 483, 482, 450), (478, 510, 509, 477), (465, 497, 496, 464), (452, 484, 483, 451), (479, 511, 510, 478), (466, 498, 497, 465), (453, 485, 484, 452), (449, 481, 511, 479), (467, 499, 498, 466), (454, 486, 485, 453), (538, 570, 569, 537), (490, 522, 521, 489), (504, 536, 535, 503), (491, 523, 522, 490), (505, 537, 536, 504), (492, 524, 523, 491), (506, 538, 537, 505), (493, 525, 524, 492), (507, 539, 538, 506), (494, 526, 525, 493), (480, 512, 513, 481), (508, 540, 539, 507), (495, 527, 526, 494), (482, 514, 512, 480), (509, 541, 540, 508), (496, 528, 527, 495), (483, 515, 514, 482), (510, 542, 541, 509), (497, 529, 528, 496), (484, 516, 515, 483), (511, 543, 542, 510), (498, 530, 529, 497), (485, 517, 516, 484), (481, 513, 543, 511), (499, 531, 530, 498), (486, 518, 517, 485), (500, 532, 531, 499), (487, 519, 518, 486), (501, 533, 532, 500), (488, 520, 519, 487), (502, 534, 533, 501), (489, 521, 520, 488), (546, 578, 576, 544), (525, 557, 556, 524), (539, 571, 570, 538), (526, 558, 557, 525), (512, 544, 545, 513), (540, 572, 571, 539), (527, 559, 558, 526), (514, 546, 544, 512), (541, 573, 572, 540), (528, 560, 559, 527), (515, 547, 546, 514), (542, 574, 573, 541), (529, 561, 560, 528), (516, 548, 547, 515), (543, 575, 574, 542), (530, 562, 561, 529), (517, 549, 548, 516), (513, 545, 575, 543), (531, 563, 562, 530), (518, 550, 549, 517), (532, 564, 563, 531), (519, 551, 550, 518), (533, 565, 564, 532), (520, 552, 551, 519), (534, 566, 565, 533), (521, 553, 552, 520), (535, 567, 566, 534), (522, 554, 553, 521), (536, 568, 567, 535), (523, 555, 554, 522), (537, 569, 568, 536), (524, 556, 555, 523), (581, 613, 612, 580), (573, 605, 604, 572), (560, 592, 591, 559), (547, 579, 578, 546), (574, 606, 605, 573), (561, 593, 592, 560), (548, 580, 579, 547), (575, 607, 606, 574), (562, 594, 593, 561), (549, 581, 580, 548), (545, 577, 607, 575), (563, 595, 594, 562), (550, 582, 581, 549), (564, 596, 595, 563), (551, 583, 582, 550), (565, 597, 596, 564), (552, 584, 583, 551), (566, 598, 597, 565), (553, 585, 584, 552), (567, 599, 598, 566), (554, 586, 585, 553), (568, 600, 599, 567), (555, 587, 586, 554), (569, 601, 600, 568), (556, 588, 587, 555), (570, 602, 601, 569), (557, 589, 588, 556), (571, 603, 602, 570), (558, 590, 589, 557), (544, 576, 577, 545), (572, 604, 603, 571), (559, 591, 590, 558), (577, 609, 639, 607), (595, 627, 626, 594), (582, 614, 613, 581), (596, 628, 627, 595), (583, 615, 614, 582), (597, 629, 628, 596), (584, 616, 615, 583), (598, 630, 629, 597), (585, 617, 616, 584), (599, 631, 630, 598), (586, 618, 617, 585), (600, 632, 631, 599), (587, 619, 618, 586), (601, 633, 632, 600), (588, 620, 619, 587), (602, 634, 633, 601), (589, 621, 620, 588), (603, 635, 634, 602), (590, 622, 621, 589), (576, 608, 609, 577), (604, 636, 635, 603), (591, 623, 622, 590), (578, 610, 608, 576), (605, 637, 636, 604), (592, 624, 623, 591), (579, 611, 610, 578), (606, 638, 637, 605), (593, 625, 624, 592), (580, 612, 611, 579), (607, 639, 638, 606), (594, 626, 625, 593), (641, 640, 643, 642), (645, 644, 640, 641), (647, 646, 644, 645), (649, 648, 646, 647), (651, 650, 648, 649), (653, 652, 650, 651), (655, 654, 652, 653), (657, 656, 654, 655), (659, 658, 656, 657), (661, 660, 658, 659), (663, 662, 660, 661), (665, 664, 662, 663), (667, 666, 664, 665), (669, 668, 666, 667), (671, 670, 668, 669), (673, 672, 670, 671), (675, 674, 672, 673), (677, 676, 674, 675), (679, 678, 676, 677), (681, 680, 678, 679), (683, 682, 680, 681), (685, 684, 682, 683), (687, 686, 684, 685), (689, 688, 686, 687), (691, 690, 688, 689), (693, 692, 690, 691), (695, 694, 692, 693), (697, 696, 694, 695), (699, 698, 696, 697), (701, 700, 698, 699), (703, 702, 700, 701), (642, 643, 702, 703), (640, 416, 417, 643), (707, 706, 705, 704), (709, 708, 706, 707), (711, 710, 708, 709), (713, 712, 710, 711), (715, 714, 712, 713), (717, 716, 714, 715), (719, 718, 716, 717), (721, 720, 718, 719), (723, 722, 720, 721), (725, 724, 722, 723), (727, 726, 724, 725), (729, 728, 726, 727), (731, 730, 728, 729), (733, 732, 730, 731), (735, 734, 732, 733), (737, 736, 734, 735), (739, 738, 736, 737), (741, 740, 738, 739), (743, 742, 740, 741), (745, 744, 742, 743), (747, 746, 744, 745), (749, 748, 746, 747), (751, 750, 748, 749), (753, 752, 750, 751), (755, 754, 752, 753), (757, 756, 754, 755), (759, 758, 756, 757), (761, 760, 758, 759), (763, 762, 760, 761), (765, 764, 762, 763), (767, 766, 764, 765), (704, 705, 766, 767), (706, 641, 642, 705), (224, 225, 609, 608), (226, 224, 608, 610), (227, 226, 610, 611), (228, 227, 611, 612), (229, 228, 612, 613), (230, 229, 613, 614), (231, 230, 614, 615), (232, 231, 615, 616), (233, 232, 616, 617), (234, 233, 617, 618), (235, 234, 618, 619), (236, 235, 619, 620), (237, 236, 620, 621), (238, 237, 621, 622), (239, 238, 622, 623), (240, 239, 623, 624), (241, 240, 624, 625), (242, 241, 625, 626), (243, 242, 626, 627), (244, 243, 627, 628), (245, 244, 628, 629), (246, 245, 629, 630), (247, 246, 630, 631), (248, 247, 631, 632), (249, 248, 632, 633), (250, 249, 633, 634), (251, 250, 634, 635), (252, 251, 635, 636), (253, 252, 636, 637), (254, 253, 637, 638), (255, 254, 638, 639), (225, 255, 639, 609)])
_uv = me_cylinder.uv_layers.new(name='UVMap')
_uv.uv.foreach_set('vector', [0.03125, 0.5, 0.03125, 0.8196, 0.0, 0.8196, 0.0, 0.5, 0.9375, 1.0, 0.9688, 1.0, 0.9688, 1.0, 0.9375, 1.0, 0.9063, 1.0, 0.9375, 1.0, 0.9375, 1.0, 0.9062, 1.0, 0.875, 1.0, 0.9062, 1.0, 0.9062, 1.0, 0.875, 1.0, 0.8438, 1.0, 0.875, 1.0, 0.875, 1.0, 0.8438, 1.0, 0.8125, 1.0, 0.8438, 1.0, 0.8438, 1.0, 0.8125, 1.0, 0.7812, 1.0, 0.8125, 1.0, 0.8125, 1.0, 0.7812, 1.0, 0.75, 1.0, 0.7812, 1.0, 0.7812, 1.0, 0.75, 1.0, 0.7188, 1.0, 0.75, 1.0, 0.75, 1.0, 0.7188, 1.0, 0.6875, 1.0, 0.7188, 1.0, 0.7188, 1.0, 0.6875, 1.0, 0.6562, 1.0, 0.6875, 1.0, 0.6875, 1.0, 0.6562, 1.0, 0.625, 1.0, 0.6562, 1.0, 0.6562, 1.0, 0.625, 1.0, 0.5938, 1.0, 0.625, 1.0, 0.625, 1.0, 0.5938, 1.0, 0.5625, 1.0, 0.5938, 1.0, 0.5938, 1.0, 0.5625, 1.0, 0.5312, 1.0, 0.5625, 1.0, 0.5625, 1.0, 0.5312, 1.0, 0.5, 1.0, 0.5312, 1.0, 0.5312, 1.0, 0.5, 1.0, 0.4688, 1.0, 0.5, 1.0, 0.5, 1.0, 0.4688, 1.0, 0.4375, 1.0, 0.4688, 1.0, 0.4688, 1.0, 0.4375, 1.0, 0.4062, 1.0, 0.4375, 1.0, 0.4375, 1.0, 0.4062, 1.0, 0.375, 1.0, 0.4062, 1.0, 0.4063, 1.0, 0.375, 1.0, 0.3438, 1.0, 0.375, 1.0, 0.375, 1.0, 0.3438, 1.0, 0.3125, 1.0, 0.3438, 1.0, 0.3438, 1.0, 0.3125, 1.0, 0.2812, 1.0, 0.3125, 1.0, 0.3125, 1.0, 0.2812, 1.0, 0.25, 1.0, 0.2812, 1.0, 0.2812, 1.0, 0.25, 1.0, 0.2188, 1.0, 0.25, 1.0, 0.25, 1.0, 0.2188, 1.0, 0.1875, 1.0, 0.2188, 1.0, 0.2188, 1.0, 0.1875, 1.0, 0.1562, 1.0, 0.1875, 1.0, 0.1875, 1.0, 0.1562, 1.0, 0.125, 1.0, 0.1562, 1.0, 0.1562, 1.0, 0.125, 1.0, 0.09375, 1.0, 0.125, 1.0, 0.125, 1.0, 0.09375, 1.0, 0.0625, 1.0, 0.09375, 1.0, 0.09375, 1.0, 0.0625, 1.0, 0.6562, 1.0, 0.6875, 1.0, 0.6875, 1.0, 0.6562, 1.0, 0.03125, 1.0, 0.0625, 1.0, 0.0625, 1.0, 0.03125, 1.0, -5.511e-10, 1.0, 0.03125, 1.0, 0.03125, 1.0, 0.0, 1.0, 0.75, 0.49, 0.7968, 0.4854, 0.8418, 0.4717, 0.8833, 0.4496, 0.9197, 0.4197, 0.9496, 0.3833, 0.9717, 0.3418, 0.9854, 0.2968, 0.99, 0.25, 0.9854, 0.2032, 0.9717, 0.1582, 0.9496, 0.1167, 0.9197, 0.08029, 0.8833, 0.05045, 0.8418, 0.02827, 0.7968, 0.01461, 0.75, 0.01, 0.7032, 0.01461, 0.6582, 0.02827, 0.6167, 0.05045, 0.5803, 0.08029, 0.5504, 0.1167, 0.5283, 0.1582, 0.5146, 0.2032, 0.51, 0.25, 0.5146, 0.2968, 0.5283, 0.3418, 0.5504, 0.3833, 0.5803, 0.4197, 0.6167, 0.4496, 0.6582, 0.4717, 0.7032, 0.4854, 0.125, 1.0, 0.1562, 1.0, 0.1562, 1.0, 0.125, 1.0, 0.375, 1.0, 0.4062, 1.0, 0.4062, 1.0, 0.375, 1.0, 0.09375, 1.0, 0.125, 1.0, 0.125, 1.0, 0.09375, 1.0, 0.7813, 1.0, 0.8125, 1.0, 0.8125, 1.0, 0.7812, 1.0, 0.5, 1.0, 0.5312, 1.0, 0.5312, 1.0, 0.5, 1.0, 0.2188, 1.0, 0.25, 1.0, 0.25, 1.0, 0.2188, 1.0, 1.0, 0.5, 1.0, 0.8196, 0.9688, 0.8196, 0.9688, 0.5, 0.625, 1.0, 0.6562, 1.0, 0.6562, 1.0, 0.625, 1.0, 0.3438, 1.0, 0.375, 1.0, 0.375, 1.0, 0.3438, 1.0, 0.0625, 1.0, 0.09375, 1.0, 0.09375, 1.0, 0.0625, 1.0, 0.75, 1.0, 0.7812, 1.0, 0.7812, 1.0, 0.75, 1.0, 0.4688, 1.0, 0.5, 1.0, 0.5, 1.0, 0.4688, 1.0, 0.1875, 1.0, 0.2188, 1.0, 0.2188, 1.0, 0.1875, 1.0, 0.875, 1.0, 0.9062, 1.0, 0.9062, 1.0, 0.875, 1.0, 0.5938, 1.0, 0.625, 1.0, 0.625, 1.0, 0.5938, 1.0, 0.3125, 1.0, 0.3438, 1.0, 0.3438, 1.0, 0.3125, 1.0, 0.03125, 1.0, 0.0625, 1.0, 0.0625, 1.0, 0.03125, 1.0, 0.7187, 1.0, 0.75, 1.0, 0.75, 1.0, 0.7188, 1.0, 0.4375, 1.0, 0.4688, 1.0, 0.4688, 1.0, 0.4375, 1.0, 0.1562, 0.5, 0.1562, 0.8196, 0.125, 0.8196, 0.125, 0.5, 0.8437, 1.0, 0.875, 1.0, 0.875, 1.0, 0.8438, 1.0, 0.5625, 1.0, 0.5938, 1.0, 0.5938, 1.0, 0.5625, 1.0, 0.2812, 1.0, 0.3125, 1.0, 0.3125, 1.0, 0.2812, 1.0, 0.6875, 1.0, 0.7188, 1.0, 0.7188, 1.0, 0.6875, 1.0, 0.4062, 1.0, 0.4375, 1.0, 0.4375, 1.0, 0.4062, 1.0, 0.1562, 1.0, 0.1875, 1.0, 0.1875, 1.0, 0.1562, 1.0, 0.8125, 1.0, 0.8438, 1.0, 0.8438, 1.0, 0.8125, 1.0, 0.5312, 1.0, 0.5625, 1.0, 0.5625, 1.0, 0.5312, 1.0, 0.25, 1.0, 0.2812, 1.0, 0.2812, 1.0, 0.25, 1.0, 0.9375, 1.0, 0.9687, 1.0, 0.9688, 1.0, 0.9375, 1.0, 0.9062, 1.0, 0.9375, 1.0, 0.9375, 1.0, 0.9062, 1.0, 0.0625, 1.0, 0.09375, 1.0, 0.09375, 1.0, 0.0625, 1.0, 0.5625, 0.5, 0.5625, 0.8196, 0.5312, 0.8196, 0.5312, 0.5, 0.9375, 0.5, 0.9375, 0.8196, 0.9062, 0.8196, 0.9062, 0.5, 0.125, 0.5, 0.125, 0.8196, 0.09375, 0.8196, 0.09375, 0.5, 0.5312, 0.5, 0.5312, 0.8196, 0.5, 0.8196, 0.5, 0.5, 8.116e-10, 1.0, 0.03125, 1.0, 0.03125, 1.0, 0.0, 1.0, 0.09375, 0.5, 0.09375, 0.8196, 0.0625, 0.8196, 0.0625, 0.5, 0.5, 0.5, 0.5, 0.8196, 0.4688, 0.8196, 0.4688, 0.5, 0.9062, 0.5, 0.9062, 0.8196, 0.875, 0.8196, 0.875, 0.5, 0.0625, 0.5, 0.0625, 0.8196, 0.03125, 0.8196, 0.03125, 0.5, 0.4688, 0.5, 0.4688, 0.8196, 0.4375, 0.8196, 0.4375, 0.5, 0.875, 0.5, 0.875, 0.8196, 0.8438, 0.8196, 0.8438, 0.5, 0.4375, 0.5, 0.4375, 0.8196, 0.4062, 0.8196, 0.4062, 0.5, 0.8438, 0.5, 0.8438, 0.8196, 0.8125, 0.8196, 0.8125, 0.5, 0.9688, 0.5, 0.9688, 0.8196, 0.9375, 0.8196, 0.9375, 0.5, 0.4062, 0.5, 0.4063, 0.8196, 0.375, 0.8196, 0.375, 0.5, 0.8125, 0.5, 0.8125, 0.8196, 0.7812, 0.8196, 0.7812, 0.5, 0.375, 0.5, 0.375, 0.8196, 0.3438, 0.8196, 0.3438, 0.5, 0.7812, 0.5, 0.7812, 0.8196, 0.75, 0.8196, 0.75, 0.5, 0.3438, 0.5, 0.3438, 0.8196, 0.3125, 0.8196, 0.3125, 0.5, 0.75, 0.5, 0.75, 0.8196, 0.7188, 0.8196, 0.7188, 0.5, 0.3125, 0.5, 0.3125, 0.8196, 0.2812, 0.8196, 0.2812, 0.5, 0.7188, 0.5, 0.7188, 0.8196, 0.6875, 0.8196, 0.6875, 0.5, 0.2812, 0.5, 0.2812, 0.8196, 0.25, 0.8196, 0.25, 0.5, 0.6875, 0.5, 0.6875, 0.8196, 0.6562, 0.8196, 0.6562, 0.5, 0.25, 0.5, 0.25, 0.8196, 0.2188, 0.8196, 0.2188, 0.5, 0.6562, 0.5, 0.6562, 0.8196, 0.625, 0.8196, 0.625, 0.5, 0.2188, 0.5, 0.2188, 0.8196, 0.1875, 0.8196, 0.1875, 0.5, 0.625, 0.5, 0.625, 0.8196, 0.5938, 0.8196, 0.5938, 0.5, 0.1875, 0.5, 0.1875, 0.8196, 0.1562, 0.8196, 0.1562, 0.5, 0.5938, 0.5, 0.5938, 0.8196, 0.5625, 0.8196, 0.5625, 0.5, 0.375, 1.0, 0.4062, 1.0, 0.4062, 1.0, 0.375, 1.0, 0.4688, 1.0, 0.5, 1.0, 0.5, 1.0, 0.4688, 1.0, 0.875, 1.0, 0.9062, 1.0, 0.9062, 1.0, 0.875, 1.0, 0.03125, 1.0, 0.0625, 1.0, 0.0625, 1.0, 0.03125, 1.0, 0.4375, 1.0, 0.4688, 1.0, 0.4688, 1.0, 0.4375, 1.0, 0.8438, 1.0, 0.875, 1.0, 0.875, 1.0, 0.8438, 1.0, 0.0, 1.0, 0.03125, 1.0, 0.03125, 1.0, 0.0, 1.0, 0.4062, 1.0, 0.4375, 1.0, 0.4375, 1.0, 0.4062, 1.0, 0.8125, 1.0, 0.8438, 1.0, 0.8438, 1.0, 0.8125, 1.0, 0.375, 1.0, 0.4062, 1.0, 0.4062, 1.0, 0.375, 1.0, 0.7812, 1.0, 0.8125, 1.0, 0.8125, 1.0, 0.7812, 1.0, 0.3438, 1.0, 0.375, 1.0, 0.375, 1.0, 0.3438, 1.0, 0.75, 1.0, 0.7812, 1.0, 0.7812, 1.0, 0.75, 1.0, 0.3125, 1.0, 0.3438, 1.0, 0.3438, 1.0, 0.3125, 1.0, 0.7188, 1.0, 0.75, 1.0, 0.75, 1.0, 0.7188, 1.0, 0.2812, 1.0, 0.3125, 1.0, 0.3125, 1.0, 0.2812, 1.0, 0.6875, 1.0, 0.7188, 1.0, 0.7188, 1.0, 0.6875, 1.0, 0.25, 1.0, 0.2812, 1.0, 0.2812, 1.0, 0.25, 1.0, 0.6562, 1.0, 0.6875, 1.0, 0.6875, 1.0, 0.6562, 1.0, 0.2188, 1.0, 0.25, 1.0, 0.25, 1.0, 0.2188, 1.0, 0.625, 1.0, 0.6562, 1.0, 0.6562, 1.0, 0.625, 1.0, 0.1875, 1.0, 0.2188, 1.0, 0.2188, 1.0, 0.1875, 1.0, 0.5938, 1.0, 0.625, 1.0, 0.625, 1.0, 0.5938, 1.0, 0.1562, 1.0, 0.1875, 1.0, 0.1875, 1.0, 0.1562, 1.0, 0.5625, 1.0, 0.5938, 1.0, 0.5938, 1.0, 0.5625, 1.0, 0.9688, 1.0, 1.0, 1.0, 1.0, 1.0, 0.9688, 1.0, 0.125, 1.0, 0.1562, 1.0, 0.1562, 1.0, 0.125, 1.0, 0.5312, 1.0, 0.5625, 1.0, 0.5625, 1.0, 0.5312, 1.0, 0.9375, 1.0, 0.9688, 1.0, 0.9688, 1.0, 0.9375, 1.0, 0.09375, 1.0, 0.125, 1.0, 0.125, 1.0, 0.09375, 1.0, 0.5, 1.0, 0.5312, 1.0, 0.5312, 1.0, 0.5, 1.0, 0.9062, 1.0, 0.9375, 1.0, 0.9375, 1.0, 0.9062, 1.0, 0.2812, 1.0, 0.3125, 1.0, 0.3125, 1.0, 0.2812, 1.0, 0.7812, 1.0, 0.8125, 1.0, 0.8125, 1.0, 0.7812, 1.0, 0.3438, 1.0, 0.375, 1.0, 0.375, 1.0, 0.3438, 1.0, 0.75, 1.0, 0.7812, 1.0, 0.7812, 1.0, 0.75, 1.0, 0.3125, 1.0, 0.3438, 1.0, 0.3438, 1.0, 0.3125, 1.0, 0.7188, 1.0, 0.75, 1.0, 0.75, 1.0, 0.7188, 1.0, 0.2812, 1.0, 0.3125, 1.0, 0.3125, 1.0, 0.2812, 1.0, 0.6875, 1.0, 0.7188, 1.0, 0.7188, 1.0, 0.6875, 1.0, 0.25, 1.0, 0.2812, 1.0, 0.2812, 1.0, 0.25, 1.0, 0.6562, 1.0, 0.6875, 1.0, 0.6875, 1.0, 0.6562, 1.0, 0.2188, 1.0, 0.25, 1.0, 0.25, 1.0, 0.2188, 1.0, 0.625, 1.0, 0.6562, 1.0, 0.6562, 1.0, 0.625, 1.0, 0.1875, 1.0, 0.2188, 1.0, 0.2188, 1.0, 0.1875, 1.0, 0.5938, 1.0, 0.625, 1.0, 0.625, 1.0, 0.5938, 1.0, 0.1562, 1.0, 0.1875, 1.0, 0.1875, 1.0, 0.1562, 1.0, 0.5625, 1.0, 0.5938, 1.0, 0.5938, 1.0, 0.5625, 1.0, 0.9688, 1.0, 1.0, 1.0, 1.0, 1.0, 0.9688, 1.0, 0.125, 1.0, 0.1562, 1.0, 0.1562, 1.0, 0.125, 1.0, 0.5312, 1.0, 0.5625, 1.0, 0.5625, 1.0, 0.5312, 1.0, 0.9375, 1.0, 0.9688, 1.0, 0.9688, 1.0, 0.9375, 1.0, 0.09375, 1.0, 0.125, 1.0, 0.125, 1.0, 0.09375, 1.0, 0.5, 1.0, 0.5312, 1.0, 0.5312, 1.0, 0.5, 1.0, 0.9062, 1.0, 0.9375, 1.0, 0.9375, 1.0, 0.9062, 1.0, 0.0625, 1.0, 0.09375, 1.0, 0.09375, 1.0, 0.0625, 1.0, 0.4688, 1.0, 0.5, 1.0, 0.5, 1.0, 0.4688, 1.0, 0.875, 1.0, 0.9062, 1.0, 0.9062, 1.0, 0.875, 1.0, 0.03125, 1.0, 0.0625, 1.0, 0.0625, 1.0, 0.03125, 1.0, 0.4375, 1.0, 0.4688, 1.0, 0.4688, 1.0, 0.4375, 1.0, 0.8438, 1.0, 0.875, 1.0, 0.875, 1.0, 0.8438, 1.0, 0.0, 1.0, 0.03125, 1.0, 0.03125, 1.0, 0.0, 1.0, 0.4062, 1.0, 0.4375, 1.0, 0.4375, 1.0, 0.4062, 1.0, 0.8125, 1.0, 0.8438, 1.0, 0.8438, 1.0, 0.8125, 1.0, 0.1875, 1.0, 0.2188, 1.0, 0.2188, 1.0, 0.1875, 1.0, 0.6875, 1.0, 0.7188, 1.0, 0.7188, 1.0, 0.6875, 1.0, 0.25, 1.0, 0.2812, 1.0, 0.2812, 1.0, 0.25, 1.0, 0.6562, 1.0, 0.6875, 1.0, 0.6875, 1.0, 0.6562, 1.0, 0.2188, 1.0, 0.25, 1.0, 0.25, 1.0, 0.2188, 1.0, 0.625, 1.0, 0.6562, 1.0, 0.6562, 1.0, 0.625, 1.0, 0.1875, 1.0, 0.2188, 1.0, 0.2188, 1.0, 0.1875, 1.0, 0.5938, 1.0, 0.625, 1.0, 0.625, 1.0, 0.5938, 1.0, 0.1562, 1.0, 0.1875, 1.0, 0.1875, 1.0, 0.1562, 1.0, 0.5625, 1.0, 0.5938, 1.0, 0.5938, 1.0, 0.5625, 1.0, 0.9688, 1.0, 1.0, 1.0, 1.0, 1.0, 0.9688, 1.0, 0.125, 1.0, 0.1562, 1.0, 0.1562, 1.0, 0.125, 1.0, 0.5312, 1.0, 0.5625, 1.0, 0.5625, 1.0, 0.5312, 1.0, 0.9375, 1.0, 0.9688, 1.0, 0.9688, 1.0, 0.9375, 1.0, 0.09375, 1.0, 0.125, 1.0, 0.125, 1.0, 0.09375, 1.0, 0.5, 1.0, 0.5312, 1.0, 0.5312, 1.0, 0.5, 1.0, 0.9062, 1.0, 0.9375, 1.0, 0.9375, 1.0, 0.9062, 1.0, 0.0625, 1.0, 0.09375, 1.0, 0.09375, 1.0, 0.0625, 1.0, 0.4688, 1.0, 0.5, 1.0, 0.5, 1.0, 0.4688, 1.0, 0.875, 1.0, 0.9062, 1.0, 0.9062, 1.0, 0.875, 1.0, 0.03125, 1.0, 0.0625, 1.0, 0.0625, 1.0, 0.03125, 1.0, 0.4375, 1.0, 0.4688, 1.0, 0.4688, 1.0, 0.4375, 1.0, 0.8438, 1.0, 0.875, 1.0, 0.875, 1.0, 0.8438, 1.0, 0.0, 1.0, 0.03125, 1.0, 0.03125, 1.0, 0.0, 1.0, 0.4062, 1.0, 0.4375, 1.0, 0.4375, 1.0, 0.4062, 1.0, 0.8125, 1.0, 0.8438, 1.0, 0.8438, 1.0, 0.8125, 1.0, 0.375, 1.0, 0.4062, 1.0, 0.4062, 1.0, 0.375, 1.0, 0.7812, 1.0, 0.8125, 1.0, 0.8125, 1.0, 0.7812, 1.0, 0.3438, 1.0, 0.375, 1.0, 0.375, 1.0, 0.3438, 1.0, 0.75, 1.0, 0.7812, 1.0, 0.7812, 1.0, 0.75, 1.0, 0.3125, 1.0, 0.3438, 1.0, 0.3438, 1.0, 0.3125, 1.0, 0.7188, 1.0, 0.75, 1.0, 0.75, 1.0, 0.7188, 1.0, 0.9375, 1.0, 0.9688, 1.0, 0.9688, 1.0, 0.9375, 1.0, 0.5938, 1.0, 0.625, 1.0, 0.625, 1.0, 0.5938, 1.0, 0.1562, 1.0, 0.1875, 1.0, 0.1875, 1.0, 0.1562, 1.0, 0.5625, 1.0, 0.5938, 1.0, 0.5938, 1.0, 0.5625, 1.0, 0.9688, 1.0, 1.0, 1.0, 1.0, 1.0, 0.9688, 1.0, 0.125, 1.0, 0.1562, 1.0, 0.1562, 1.0, 0.125, 1.0, 0.5312, 1.0, 0.5625, 1.0, 0.5625, 1.0, 0.5312, 1.0, 0.9375, 1.0, 0.9688, 1.0, 0.9688, 1.0, 0.9375, 1.0, 0.09375, 1.0, 0.125, 1.0, 0.125, 1.0, 0.09375, 1.0, 0.5, 1.0, 0.5312, 1.0, 0.5312, 1.0, 0.5, 1.0, 0.9062, 1.0, 0.9375, 1.0, 0.9375, 1.0, 0.9062, 1.0, 0.0625, 1.0, 0.09375, 1.0, 0.09375, 1.0, 0.0625, 1.0, 0.4688, 1.0, 0.5, 1.0, 0.5, 1.0, 0.4688, 1.0, 0.875, 1.0, 0.9062, 1.0, 0.9062, 1.0, 0.875, 1.0, 0.03125, 1.0, 0.0625, 1.0, 0.0625, 1.0, 0.03125, 1.0, 0.4375, 1.0, 0.4688, 1.0, 0.4688, 1.0, 0.4375, 1.0, 0.8438, 1.0, 0.875, 1.0, 0.875, 1.0, 0.8438, 1.0, 0.0, 1.0, 0.03125, 1.0, 0.03125, 1.0, 0.0, 1.0, 0.4062, 1.0, 0.4375, 1.0, 0.4375, 1.0, 0.4062, 1.0, 0.8125, 1.0, 0.8438, 1.0, 0.8438, 1.0, 0.8125, 1.0, 0.375, 1.0, 0.4062, 1.0, 0.4062, 1.0, 0.375, 1.0, 0.7812, 1.0, 0.8125, 1.0, 0.8125, 1.0, 0.7812, 1.0, 0.3438, 1.0, 0.375, 1.0, 0.375, 1.0, 0.3438, 1.0, 0.75, 1.0, 0.7812, 1.0, 0.7812, 1.0, 0.75, 1.0, 0.3125, 1.0, 0.3438, 1.0, 0.3438, 1.0, 0.3125, 1.0, 0.7188, 1.0, 0.75, 1.0, 0.75, 1.0, 0.7188, 1.0, 0.2812, 1.0, 0.3125, 1.0, 0.3125, 1.0, 0.2812, 1.0, 0.6875, 1.0, 0.7188, 1.0, 0.7188, 1.0, 0.6875, 1.0, 0.25, 1.0, 0.2812, 1.0, 0.2812, 1.0, 0.25, 1.0, 0.6562, 1.0, 0.6875, 1.0, 0.6875, 1.0, 0.6562, 1.0, 0.2188, 1.0, 0.25, 1.0, 0.25, 1.0, 0.2188, 1.0, 0.625, 1.0, 0.6562, 1.0, 0.6562, 1.0, 0.625, 1.0, 0.8438, 1.0, 0.875, 1.0, 0.875, 1.0, 0.8438, 1.0, 0.09375, 1.0, 0.125, 1.0, 0.125, 1.0, 0.09375, 1.0, 0.5, 1.0, 0.5312, 1.0, 0.5312, 1.0, 0.5, 1.0, 0.9062, 1.0, 0.9375, 1.0, 0.9375, 1.0, 0.9062, 1.0, 0.0625, 1.0, 0.09375, 1.0, 0.09375, 1.0, 0.0625, 1.0, 0.4688, 1.0, 0.5, 1.0, 0.5, 1.0, 0.4688, 1.0, 0.875, 1.0, 0.9062, 1.0, 0.9062, 1.0, 0.875, 1.0, 0.03125, 1.0, 0.0625, 1.0, 0.0625, 1.0, 0.03125, 1.0, 0.4375, 1.0, 0.4688, 1.0, 0.4688, 1.0, 0.4375, 1.0, 0.8438, 1.0, 0.875, 1.0, 0.875, 1.0, 0.8438, 1.0, 0.0, 1.0, 0.03125, 1.0, 0.03125, 1.0, 0.0, 1.0, 0.4062, 1.0, 0.4375, 1.0, 0.4375, 1.0, 0.4062, 1.0, 0.8125, 1.0, 0.8438, 1.0, 0.8438, 1.0, 0.8125, 1.0, 0.375, 1.0, 0.4062, 1.0, 0.4062, 1.0, 0.375, 1.0, 0.7812, 1.0, 0.8125, 1.0, 0.8125, 1.0, 0.7812, 1.0, 0.3438, 1.0, 0.375, 1.0, 0.375, 1.0, 0.3438, 1.0, 0.75, 1.0, 0.7812, 1.0, 0.7812, 1.0, 0.75, 1.0, 0.3125, 1.0, 0.3438, 1.0, 0.3438, 1.0, 0.3125, 1.0, 0.7188, 1.0, 0.75, 1.0, 0.75, 1.0, 0.7188, 1.0, 0.2812, 1.0, 0.3125, 1.0, 0.3125, 1.0, 0.2812, 1.0, 0.6875, 1.0, 0.7188, 1.0, 0.7188, 1.0, 0.6875, 1.0, 0.25, 1.0, 0.2812, 1.0, 0.2812, 1.0, 0.25, 1.0, 0.6562, 1.0, 0.6875, 1.0, 0.6875, 1.0, 0.6562, 1.0, 0.2188, 1.0, 0.25, 1.0, 0.25, 1.0, 0.2188, 1.0, 0.625, 1.0, 0.6562, 1.0, 0.6562, 1.0, 0.625, 1.0, 0.1875, 1.0, 0.2188, 1.0, 0.2188, 1.0, 0.1875, 1.0, 0.5938, 1.0, 0.625, 1.0, 0.625, 1.0, 0.5938, 1.0, 0.1562, 1.0, 0.1875, 1.0, 0.1875, 1.0, 0.1562, 1.0, 0.5625, 1.0, 0.5938, 1.0, 0.5938, 1.0, 0.5625, 1.0, 0.9688, 1.0, 1.0, 1.0, 1.0, 1.0, 0.9688, 1.0, 0.125, 1.0, 0.1562, 1.0, 0.1562, 1.0, 0.125, 1.0, 0.5312, 1.0, 0.5625, 1.0, 0.5625, 1.0, 0.5312, 1.0, 0.0, 1.0, 0.03125, 1.0, 0.03125, 1.0, 0.0, 1.0, 0.4062, 1.0, 0.4375, 1.0, 0.4375, 1.0, 0.4062, 1.0, 0.8125, 1.0, 0.8438, 1.0, 0.8438, 1.0, 0.8125, 1.0, 0.375, 1.0, 0.4062, 1.0, 0.4062, 1.0, 0.375, 1.0, 0.7812, 1.0, 0.8125, 1.0, 0.8125, 1.0, 0.7812, 1.0, 0.3438, 1.0, 0.375, 1.0, 0.375, 1.0, 0.3438, 1.0, 0.75, 1.0, 0.7812, 1.0, 0.7812, 1.0, 0.75, 1.0, 0.3125, 1.0, 0.3438, 1.0, 0.3438, 1.0, 0.3125, 1.0, 0.7188, 1.0, 0.75, 1.0, 0.75, 1.0, 0.7188, 1.0, 0.2812, 1.0, 0.3125, 1.0, 0.3125, 1.0, 0.2812, 1.0, 0.6875, 1.0, 0.7188, 1.0, 0.7188, 1.0, 0.6875, 1.0, 0.25, 1.0, 0.2812, 1.0, 0.2812, 1.0, 0.25, 1.0, 0.6562, 1.0, 0.6875, 1.0, 0.6875, 1.0, 0.6562, 1.0, 0.2188, 1.0, 0.25, 1.0, 0.25, 1.0, 0.2188, 1.0, 0.625, 1.0, 0.6562, 1.0, 0.6562, 1.0, 0.625, 1.0, 0.1875, 1.0, 0.2188, 1.0, 0.2188, 1.0, 0.1875, 1.0, 0.5938, 1.0, 0.625, 1.0, 0.625, 1.0, 0.5938, 1.0, 0.1562, 1.0, 0.1875, 1.0, 0.1875, 1.0, 0.1562, 1.0, 0.5625, 1.0, 0.5938, 1.0, 0.5938, 1.0, 0.5625, 1.0, 0.9688, 1.0, 1.0, 1.0, 1.0, 1.0, 0.9688, 1.0, 0.125, 1.0, 0.1562, 1.0, 0.1562, 1.0, 0.125, 1.0, 0.5312, 1.0, 0.5625, 1.0, 0.5625, 1.0, 0.5312, 1.0, 0.9375, 1.0, 0.9688, 1.0, 0.9688, 1.0, 0.9375, 1.0, 0.09375, 1.0, 0.125, 1.0, 0.125, 1.0, 0.09375, 1.0, 0.5, 1.0, 0.5312, 1.0, 0.5312, 1.0, 0.5, 1.0, 0.9062, 1.0, 0.9375, 1.0, 0.9375, 1.0, 0.9062, 1.0, 0.0625, 1.0, 0.09375, 1.0, 0.09375, 1.0, 0.0625, 1.0, 0.4688, 1.0, 0.5, 1.0, 0.5, 1.0, 0.4688, 1.0, 0.875, 1.0, 0.9062, 1.0, 0.9062, 1.0, 0.875, 1.0, 0.03125, 1.0, 0.0625, 1.0, 0.0625, 1.0, 0.03125, 1.0, 0.4375, 1.0, 0.4688, 1.0, 0.4688, 1.0, 0.4375, 1.0, 0.9688, 1.0, 1.0, 1.0, 1.0, 1.0, 0.9687, 1.0, 0.9375, 1.0, 0.9688, 1.0, 0.9687, 1.0, 0.9375, 1.0, 0.9062, 1.0, 0.9375, 1.0, 0.9375, 1.0, 0.9062, 1.0, 0.875, 1.0, 0.9062, 1.0, 0.9062, 1.0, 0.875, 1.0, 0.8438, 1.0, 0.875, 1.0, 0.875, 1.0, 0.8437, 1.0, 0.8125, 1.0, 0.8438, 1.0, 0.8438, 1.0, 0.8125, 1.0, 0.7812, 1.0, 0.8125, 1.0, 0.8125, 1.0, 0.7813, 1.0, 0.75, 1.0, 0.7812, 1.0, 0.7812, 1.0, 0.75, 1.0, 0.7188, 1.0, 0.75, 1.0, 0.75, 1.0, 0.7187, 1.0, 0.6875, 1.0, 0.7188, 1.0, 0.7188, 1.0, 0.6875, 1.0, 0.6562, 1.0, 0.6875, 1.0, 0.6875, 1.0, 0.6562, 1.0, 0.625, 1.0, 0.6562, 1.0, 0.6562, 1.0, 0.625, 1.0, 0.5938, 1.0, 0.625, 1.0, 0.625, 1.0, 0.5938, 1.0, 0.5625, 1.0, 0.5938, 1.0, 0.5938, 1.0, 0.5625, 1.0, 0.5312, 1.0, 0.5625, 1.0, 0.5625, 1.0, 0.5312, 1.0, 0.5, 1.0, 0.5312, 1.0, 0.5312, 1.0, 0.5, 1.0, 0.4688, 1.0, 0.5, 1.0, 0.5, 1.0, 0.4688, 1.0, 0.4375, 1.0, 0.4688, 1.0, 0.4688, 1.0, 0.4375, 1.0, 0.4062, 1.0, 0.4375, 1.0, 0.4375, 1.0, 0.4062, 1.0, 0.375, 1.0, 0.4063, 1.0, 0.4062, 1.0, 0.375, 1.0, 0.3438, 1.0, 0.375, 1.0, 0.375, 1.0, 0.3438, 1.0, 0.3125, 1.0, 0.3438, 1.0, 0.3438, 1.0, 0.3125, 1.0, 0.2812, 1.0, 0.3125, 1.0, 0.3125, 1.0, 0.2812, 1.0, 0.25, 1.0, 0.2812, 1.0, 0.2812, 1.0, 0.25, 1.0, 0.2188, 1.0, 0.25, 1.0, 0.25, 1.0, 0.2188, 1.0, 0.1875, 1.0, 0.2188, 1.0, 0.2188, 1.0, 0.1875, 1.0, 0.1562, 1.0, 0.1875, 1.0, 0.1875, 1.0, 0.1562, 1.0, 0.125, 1.0, 0.1562, 1.0, 0.1562, 1.0, 0.125, 1.0, 0.09375, 1.0, 0.125, 1.0, 0.125, 1.0, 0.09375, 1.0, 0.0625, 1.0, 0.09375, 1.0, 0.09375, 1.0, 0.0625, 1.0, 0.03125, 1.0, 0.0625, 1.0, 0.0625, 1.0, 0.03125, 1.0, 0.0, 1.0, 0.03125, 1.0, 0.03125, 1.0, 8.116e-10, 1.0, 0.9687, 1.0, 1.0, 1.0, 1.0, 1.0, 0.9688, 1.0, 0.9688, 0.8196, 1.0, 0.8196, 1.0, 1.0, 0.9688, 1.0, 0.9375, 0.8196, 0.9688, 0.8196, 0.9688, 1.0, 0.9375, 1.0, 0.9062, 0.8196, 0.9375, 0.8196, 0.9375, 1.0, 0.9063, 1.0, 0.875, 0.8196, 0.9062, 0.8196, 0.9062, 1.0, 0.875, 1.0, 0.8438, 0.8196, 0.875, 0.8196, 0.875, 1.0, 0.8438, 1.0, 0.8125, 0.8196, 0.8438, 0.8196, 0.8438, 1.0, 0.8125, 1.0, 0.7812, 0.8196, 0.8125, 0.8196, 0.8125, 1.0, 0.7812, 1.0, 0.75, 0.8196, 0.7812, 0.8196, 0.7812, 1.0, 0.75, 1.0, 0.7188, 0.8196, 0.75, 0.8196, 0.75, 1.0, 0.7188, 1.0, 0.6875, 0.8196, 0.7188, 0.8196, 0.7188, 1.0, 0.6875, 1.0, 0.6562, 0.8196, 0.6875, 0.8196, 0.6875, 1.0, 0.6562, 1.0, 0.625, 0.8196, 0.6562, 0.8196, 0.6562, 1.0, 0.625, 1.0, 0.5938, 0.8196, 0.625, 0.8196, 0.625, 1.0, 0.5938, 1.0, 0.5625, 0.8196, 0.5938, 0.8196, 0.5938, 1.0, 0.5625, 1.0, 0.5312, 0.8196, 0.5625, 0.8196, 0.5625, 1.0, 0.5312, 1.0, 0.5, 0.8196, 0.5312, 0.8196, 0.5312, 1.0, 0.5, 1.0, 0.4688, 0.8196, 0.5, 0.8196, 0.5, 1.0, 0.4688, 1.0, 0.4375, 0.8196, 0.4688, 0.8196, 0.4688, 1.0, 0.4375, 1.0, 0.4062, 0.8196, 0.4375, 0.8196, 0.4375, 1.0, 0.4062, 1.0, 0.375, 0.8196, 0.4063, 0.8196, 0.4062, 1.0, 0.375, 1.0, 0.3438, 0.8196, 0.375, 0.8196, 0.375, 1.0, 0.3438, 1.0, 0.3125, 0.8196, 0.3438, 0.8196, 0.3438, 1.0, 0.3125, 1.0, 0.2812, 0.8196, 0.3125, 0.8196, 0.3125, 1.0, 0.2812, 1.0, 0.25, 0.8196, 0.2812, 0.8196, 0.2812, 1.0, 0.25, 1.0, 0.2188, 0.8196, 0.25, 0.8196, 0.25, 1.0, 0.2188, 1.0, 0.1875, 0.8196, 0.2188, 0.8196, 0.2188, 1.0, 0.1875, 1.0, 0.1562, 0.8196, 0.1875, 0.8196, 0.1875, 1.0, 0.1562, 1.0, 0.125, 0.8196, 0.1562, 0.8196, 0.1562, 1.0, 0.125, 1.0, 0.09375, 0.8196, 0.125, 0.8196, 0.125, 1.0, 0.09375, 1.0, 0.0625, 0.8196, 0.09375, 0.8196, 0.09375, 1.0, 0.0625, 1.0, 0.03125, 0.8196, 0.0625, 0.8196, 0.0625, 1.0, 0.03125, 1.0, 0.0, 0.8196, 0.03125, 0.8196, 0.03125, 1.0, -5.511e-10, 1.0, 0.9688, 1.0, 1.0, 1.0, 1.0, 1.0, 0.9688, 1.0, 0.03125, 0.5, 0.0, 0.5, 0.0, 0.8196, 0.03125, 0.8196, 0.9375, 1.0, 0.9375, 1.0, 0.9688, 1.0, 0.9688, 1.0, 0.9063, 1.0, 0.9062, 1.0, 0.9375, 1.0, 0.9375, 1.0, 0.875, 1.0, 0.875, 1.0, 0.9062, 1.0, 0.9062, 1.0, 0.8438, 1.0, 0.8438, 1.0, 0.875, 1.0, 0.875, 1.0, 0.8125, 1.0, 0.8125, 1.0, 0.8438, 1.0, 0.8438, 1.0, 0.7812, 1.0, 0.7812, 1.0, 0.8125, 1.0, 0.8125, 1.0, 0.75, 1.0, 0.75, 1.0, 0.7812, 1.0, 0.7812, 1.0, 0.7188, 1.0, 0.7188, 1.0, 0.75, 1.0, 0.75, 1.0, 0.6875, 1.0, 0.6875, 1.0, 0.7188, 1.0, 0.7188, 1.0, 0.6562, 1.0, 0.6562, 1.0, 0.6875, 1.0, 0.6875, 1.0, 0.625, 1.0, 0.625, 1.0, 0.6562, 1.0, 0.6562, 1.0, 0.5938, 1.0, 0.5938, 1.0, 0.625, 1.0, 0.625, 1.0, 0.5625, 1.0, 0.5625, 1.0, 0.5938, 1.0, 0.5938, 1.0, 0.5312, 1.0, 0.5312, 1.0, 0.5625, 1.0, 0.5625, 1.0, 0.5, 1.0, 0.5, 1.0, 0.5312, 1.0, 0.5312, 1.0, 0.4688, 1.0, 0.4688, 1.0, 0.5, 1.0, 0.5, 1.0, 0.4375, 1.0, 0.4375, 1.0, 0.4688, 1.0, 0.4688, 1.0, 0.4062, 1.0, 0.4062, 1.0, 0.4375, 1.0, 0.4375, 1.0, 0.375, 1.0, 0.375, 1.0, 0.4063, 1.0, 0.4062, 1.0, 0.3438, 1.0, 0.3438, 1.0, 0.375, 1.0, 0.375, 1.0, 0.3125, 1.0, 0.3125, 1.0, 0.3438, 1.0, 0.3438, 1.0, 0.2812, 1.0, 0.2812, 1.0, 0.3125, 1.0, 0.3125, 1.0, 0.25, 1.0, 0.25, 1.0, 0.2812, 1.0, 0.2812, 1.0, 0.2188, 1.0, 0.2188, 1.0, 0.25, 1.0, 0.25, 1.0, 0.1875, 1.0, 0.1875, 1.0, 0.2188, 1.0, 0.2188, 1.0, 0.1562, 1.0, 0.1562, 1.0, 0.1875, 1.0, 0.1875, 1.0, 0.125, 1.0, 0.125, 1.0, 0.1562, 1.0, 0.1562, 1.0, 0.09375, 1.0, 0.09375, 1.0, 0.125, 1.0, 0.125, 1.0, 0.0625, 1.0, 0.0625, 1.0, 0.09375, 1.0, 0.09375, 1.0, 0.6562, 1.0, 0.6562, 1.0, 0.6875, 1.0, 0.6875, 1.0, 0.03125, 1.0, 0.03125, 1.0, 0.0625, 1.0, 0.0625, 1.0, -5.511e-10, 1.0, 0.0, 1.0, 0.03125, 1.0, 0.03125, 1.0, 0.75, 0.49, 0.7032, 0.4854, 0.6582, 0.4717, 0.6167, 0.4496, 0.5803, 0.4197, 0.5504, 0.3833, 0.5283, 0.3418, 0.5146, 0.2968, 0.51, 0.25, 0.5146, 0.2032, 0.5283, 0.1582, 0.5504, 0.1167, 0.5803, 0.08029, 0.6167, 0.05045, 0.6582, 0.02827, 0.7032, 0.01461, 0.75, 0.01, 0.7968, 0.01461, 0.8418, 0.02827, 0.8833, 0.05045, 0.9197, 0.08029, 0.9496, 0.1167, 0.9717, 0.1582, 0.9854, 0.2032, 0.99, 0.25, 0.9854, 0.2968, 0.9717, 0.3418, 0.9496, 0.3833, 0.9197, 0.4197, 0.8833, 0.4496, 0.8418, 0.4717, 0.7968, 0.4854, 0.125, 1.0, 0.125, 1.0, 0.1562, 1.0, 0.1562, 1.0, 0.375, 1.0, 0.375, 1.0, 0.4062, 1.0, 0.4062, 1.0, 0.09375, 1.0, 0.09375, 1.0, 0.125, 1.0, 0.125, 1.0, 0.7813, 1.0, 0.7812, 1.0, 0.8125, 1.0, 0.8125, 1.0, 0.5, 1.0, 0.5, 1.0, 0.5312, 1.0, 0.5312, 1.0, 0.2188, 1.0, 0.2188, 1.0, 0.25, 1.0, 0.25, 1.0, 1.0, 0.5, 0.9688, 0.5, 0.9688, 0.8196, 1.0, 0.8196, 0.625, 1.0, 0.625, 1.0, 0.6562, 1.0, 0.6562, 1.0, 0.3438, 1.0, 0.3438, 1.0, 0.375, 1.0, 0.375, 1.0, 0.0625, 1.0, 0.0625, 1.0, 0.09375, 1.0, 0.09375, 1.0, 0.75, 1.0, 0.75, 1.0, 0.7812, 1.0, 0.7812, 1.0, 0.4688, 1.0, 0.4688, 1.0, 0.5, 1.0, 0.5, 1.0, 0.1875, 1.0, 0.1875, 1.0, 0.2188, 1.0, 0.2188, 1.0, 0.875, 1.0, 0.875, 1.0, 0.9062, 1.0, 0.9062, 1.0, 0.5938, 1.0, 0.5938, 1.0, 0.625, 1.0, 0.625, 1.0, 0.3125, 1.0, 0.3125, 1.0, 0.3438, 1.0, 0.3438, 1.0, 0.03125, 1.0, 0.03125, 1.0, 0.0625, 1.0, 0.0625, 1.0, 0.7187, 1.0, 0.7188, 1.0, 0.75, 1.0, 0.75, 1.0, 0.4375, 1.0, 0.4375, 1.0, 0.4688, 1.0, 0.4688, 1.0, 0.1562, 0.5, 0.125, 0.5, 0.125, 0.8196, 0.1562, 0.8196, 0.8437, 1.0, 0.8438, 1.0, 0.875, 1.0, 0.875, 1.0, 0.5625, 1.0, 0.5625, 1.0, 0.5938, 1.0, 0.5938, 1.0, 0.2812, 1.0, 0.2812, 1.0, 0.3125, 1.0, 0.3125, 1.0, 0.6875, 1.0, 0.6875, 1.0, 0.7188, 1.0, 0.7188, 1.0, 0.4062, 1.0, 0.4062, 1.0, 0.4375, 1.0, 0.4375, 1.0, 0.1562, 1.0, 0.1562, 1.0, 0.1875, 1.0, 0.1875, 1.0, 0.8125, 1.0, 0.8125, 1.0, 0.8438, 1.0, 0.8438, 1.0, 0.5312, 1.0, 0.5312, 1.0, 0.5625, 1.0, 0.5625, 1.0, 0.25, 1.0, 0.25, 1.0, 0.2812, 1.0, 0.2812, 1.0, 0.9375, 1.0, 0.9375, 1.0, 0.9688, 1.0, 0.9687, 1.0, 0.9062, 1.0, 0.9062, 1.0, 0.9375, 1.0, 0.9375, 1.0, 0.0625, 1.0, 0.0625, 1.0, 0.09375, 1.0, 0.09375, 1.0, 0.5625, 0.5, 0.5312, 0.5, 0.5312, 0.8196, 0.5625, 0.8196, 0.9375, 0.5, 0.9062, 0.5, 0.9062, 0.8196, 0.9375, 0.8196, 0.125, 0.5, 0.09375, 0.5, 0.09375, 0.8196, 0.125, 0.8196, 0.5312, 0.5, 0.5, 0.5, 0.5, 0.8196, 0.5312, 0.8196, 8.116e-10, 1.0, 0.0, 1.0, 0.03125, 1.0, 0.03125, 1.0, 0.09375, 0.5, 0.0625, 0.5, 0.0625, 0.8196, 0.09375, 0.8196, 0.5, 0.5, 0.4688, 0.5, 0.4688, 0.8196, 0.5, 0.8196, 0.9062, 0.5, 0.875, 0.5, 0.875, 0.8196, 0.9062, 0.8196, 0.0625, 0.5, 0.03125, 0.5, 0.03125, 0.8196, 0.0625, 0.8196, 0.4688, 0.5, 0.4375, 0.5, 0.4375, 0.8196, 0.4688, 0.8196, 0.875, 0.5, 0.8438, 0.5, 0.8438, 0.8196, 0.875, 0.8196, 0.4375, 0.5, 0.4062, 0.5, 0.4062, 0.8196, 0.4375, 0.8196, 0.8438, 0.5, 0.8125, 0.5, 0.8125, 0.8196, 0.8438, 0.8196, 0.9688, 0.5, 0.9375, 0.5, 0.9375, 0.8196, 0.9688, 0.8196, 0.4062, 0.5, 0.375, 0.5, 0.375, 0.8196, 0.4063, 0.8196, 0.8125, 0.5, 0.7812, 0.5, 0.7812, 0.8196, 0.8125, 0.8196, 0.375, 0.5, 0.3438, 0.5, 0.3438, 0.8196, 0.375, 0.8196, 0.7812, 0.5, 0.75, 0.5, 0.75, 0.8196, 0.7812, 0.8196, 0.3438, 0.5, 0.3125, 0.5, 0.3125, 0.8196, 0.3438, 0.8196, 0.75, 0.5, 0.7188, 0.5, 0.7188, 0.8196, 0.75, 0.8196, 0.3125, 0.5, 0.2812, 0.5, 0.2812, 0.8196, 0.3125, 0.8196, 0.7188, 0.5, 0.6875, 0.5, 0.6875, 0.8196, 0.7188, 0.8196, 0.2812, 0.5, 0.25, 0.5, 0.25, 0.8196, 0.2812, 0.8196, 0.6875, 0.5, 0.6562, 0.5, 0.6562, 0.8196, 0.6875, 0.8196, 0.25, 0.5, 0.2188, 0.5, 0.2188, 0.8196, 0.25, 0.8196, 0.6562, 0.5, 0.625, 0.5, 0.625, 0.8196, 0.6562, 0.8196, 0.2188, 0.5, 0.1875, 0.5, 0.1875, 0.8196, 0.2188, 0.8196, 0.625, 0.5, 0.5938, 0.5, 0.5938, 0.8196, 0.625, 0.8196, 0.1875, 0.5, 0.1562, 0.5, 0.1562, 0.8196, 0.1875, 0.8196, 0.5938, 0.5, 0.5625, 0.5, 0.5625, 0.8196, 0.5938, 0.8196, 0.375, 1.0, 0.375, 1.0, 0.4062, 1.0, 0.4062, 1.0, 0.4688, 1.0, 0.4688, 1.0, 0.5, 1.0, 0.5, 1.0, 0.875, 1.0, 0.875, 1.0, 0.9062, 1.0, 0.9062, 1.0, 0.03125, 1.0, 0.03125, 1.0, 0.0625, 1.0, 0.0625, 1.0, 0.4375, 1.0, 0.4375, 1.0, 0.4688, 1.0, 0.4688, 1.0, 0.8438, 1.0, 0.8438, 1.0, 0.875, 1.0, 0.875, 1.0, 0.0, 1.0, 0.0, 1.0, 0.03125, 1.0, 0.03125, 1.0, 0.4062, 1.0, 0.4062, 1.0, 0.4375, 1.0, 0.4375, 1.0, 0.8125, 1.0, 0.8125, 1.0, 0.8438, 1.0, 0.8438, 1.0, 0.375, 1.0, 0.375, 1.0, 0.4062, 1.0, 0.4062, 1.0, 0.7812, 1.0, 0.7812, 1.0, 0.8125, 1.0, 0.8125, 1.0, 0.3438, 1.0, 0.3438, 1.0, 0.375, 1.0, 0.375, 1.0, 0.75, 1.0, 0.75, 1.0, 0.7812, 1.0, 0.7812, 1.0, 0.3125, 1.0, 0.3125, 1.0, 0.3438, 1.0, 0.3438, 1.0, 0.7188, 1.0, 0.7188, 1.0, 0.75, 1.0, 0.75, 1.0, 0.2812, 1.0, 0.2812, 1.0, 0.3125, 1.0, 0.3125, 1.0, 0.6875, 1.0, 0.6875, 1.0, 0.7188, 1.0, 0.7188, 1.0, 0.25, 1.0, 0.25, 1.0, 0.2812, 1.0, 0.2812, 1.0, 0.6562, 1.0, 0.6562, 1.0, 0.6875, 1.0, 0.6875, 1.0, 0.2188, 1.0, 0.2188, 1.0, 0.25, 1.0, 0.25, 1.0, 0.625, 1.0, 0.625, 1.0, 0.6562, 1.0, 0.6562, 1.0, 0.1875, 1.0, 0.1875, 1.0, 0.2188, 1.0, 0.2188, 1.0, 0.5938, 1.0, 0.5938, 1.0, 0.625, 1.0, 0.625, 1.0, 0.1562, 1.0, 0.1562, 1.0, 0.1875, 1.0, 0.1875, 1.0, 0.5625, 1.0, 0.5625, 1.0, 0.5938, 1.0, 0.5938, 1.0, 0.9688, 1.0, 0.9688, 1.0, 1.0, 1.0, 1.0, 1.0, 0.125, 1.0, 0.125, 1.0, 0.1562, 1.0, 0.1562, 1.0, 0.5312, 1.0, 0.5312, 1.0, 0.5625, 1.0, 0.5625, 1.0, 0.9375, 1.0, 0.9375, 1.0, 0.9688, 1.0, 0.9688, 1.0, 0.09375, 1.0, 0.09375, 1.0, 0.125, 1.0, 0.125, 1.0, 0.5, 1.0, 0.5, 1.0, 0.5312, 1.0, 0.5312, 1.0, 0.9062, 1.0, 0.9062, 1.0, 0.9375, 1.0, 0.9375, 1.0, 0.2812, 1.0, 0.2812, 1.0, 0.3125, 1.0, 0.3125, 1.0, 0.7812, 1.0, 0.7812, 1.0, 0.8125, 1.0, 0.8125, 1.0, 0.3438, 1.0, 0.3438, 1.0, 0.375, 1.0, 0.375, 1.0, 0.75, 1.0, 0.75, 1.0, 0.7812, 1.0, 0.7812, 1.0, 0.3125, 1.0, 0.3125, 1.0, 0.3438, 1.0, 0.3438, 1.0, 0.7188, 1.0, 0.7188, 1.0, 0.75, 1.0, 0.75, 1.0, 0.2812, 1.0, 0.2812, 1.0, 0.3125, 1.0, 0.3125, 1.0, 0.6875, 1.0, 0.6875, 1.0, 0.7188, 1.0, 0.7188, 1.0, 0.25, 1.0, 0.25, 1.0, 0.2812, 1.0, 0.2812, 1.0, 0.6562, 1.0, 0.6562, 1.0, 0.6875, 1.0, 0.6875, 1.0, 0.2188, 1.0, 0.2188, 1.0, 0.25, 1.0, 0.25, 1.0, 0.625, 1.0, 0.625, 1.0, 0.6562, 1.0, 0.6562, 1.0, 0.1875, 1.0, 0.1875, 1.0, 0.2188, 1.0, 0.2188, 1.0, 0.5938, 1.0, 0.5938, 1.0, 0.625, 1.0, 0.625, 1.0, 0.1562, 1.0, 0.1562, 1.0, 0.1875, 1.0, 0.1875, 1.0, 0.5625, 1.0, 0.5625, 1.0, 0.5938, 1.0, 0.5938, 1.0, 0.9688, 1.0, 0.9688, 1.0, 1.0, 1.0, 1.0, 1.0, 0.125, 1.0, 0.125, 1.0, 0.1562, 1.0, 0.1562, 1.0, 0.5312, 1.0, 0.5312, 1.0, 0.5625, 1.0, 0.5625, 1.0, 0.9375, 1.0, 0.9375, 1.0, 0.9688, 1.0, 0.9688, 1.0, 0.09375, 1.0, 0.09375, 1.0, 0.125, 1.0, 0.125, 1.0, 0.5, 1.0, 0.5, 1.0, 0.5312, 1.0, 0.5312, 1.0, 0.9062, 1.0, 0.9062, 1.0, 0.9375, 1.0, 0.9375, 1.0, 0.0625, 1.0, 0.0625, 1.0, 0.09375, 1.0, 0.09375, 1.0, 0.4688, 1.0, 0.4688, 1.0, 0.5, 1.0, 0.5, 1.0, 0.875, 1.0, 0.875, 1.0, 0.9062, 1.0, 0.9062, 1.0, 0.03125, 1.0, 0.03125, 1.0, 0.0625, 1.0, 0.0625, 1.0, 0.4375, 1.0, 0.4375, 1.0, 0.4688, 1.0, 0.4688, 1.0, 0.8438, 1.0, 0.8438, 1.0, 0.875, 1.0, 0.875, 1.0, 0.0, 1.0, 0.0, 1.0, 0.03125, 1.0, 0.03125, 1.0, 0.4062, 1.0, 0.4062, 1.0, 0.4375, 1.0, 0.4375, 1.0, 0.8125, 1.0, 0.8125, 1.0, 0.8438, 1.0, 0.8438, 1.0, 0.1875, 1.0, 0.1875, 1.0, 0.2188, 1.0, 0.2188, 1.0, 0.6875, 1.0, 0.6875, 1.0, 0.7188, 1.0, 0.7188, 1.0, 0.25, 1.0, 0.25, 1.0, 0.2812, 1.0, 0.2812, 1.0, 0.6562, 1.0, 0.6562, 1.0, 0.6875, 1.0, 0.6875, 1.0, 0.2188, 1.0, 0.2188, 1.0, 0.25, 1.0, 0.25, 1.0, 0.625, 1.0, 0.625, 1.0, 0.6562, 1.0, 0.6562, 1.0, 0.1875, 1.0, 0.1875, 1.0, 0.2188, 1.0, 0.2188, 1.0, 0.5938, 1.0, 0.5938, 1.0, 0.625, 1.0, 0.625, 1.0, 0.1562, 1.0, 0.1562, 1.0, 0.1875, 1.0, 0.1875, 1.0, 0.5625, 1.0, 0.5625, 1.0, 0.5938, 1.0, 0.5938, 1.0, 0.9688, 1.0, 0.9688, 1.0, 1.0, 1.0, 1.0, 1.0, 0.125, 1.0, 0.125, 1.0, 0.1562, 1.0, 0.1562, 1.0, 0.5312, 1.0, 0.5312, 1.0, 0.5625, 1.0, 0.5625, 1.0, 0.9375, 1.0, 0.9375, 1.0, 0.9688, 1.0, 0.9688, 1.0, 0.09375, 1.0, 0.09375, 1.0, 0.125, 1.0, 0.125, 1.0, 0.5, 1.0, 0.5, 1.0, 0.5312, 1.0, 0.5312, 1.0, 0.9062, 1.0, 0.9062, 1.0, 0.9375, 1.0, 0.9375, 1.0, 0.0625, 1.0, 0.0625, 1.0, 0.09375, 1.0, 0.09375, 1.0, 0.4688, 1.0, 0.4688, 1.0, 0.5, 1.0, 0.5, 1.0, 0.875, 1.0, 0.875, 1.0, 0.9062, 1.0, 0.9062, 1.0, 0.03125, 1.0, 0.03125, 1.0, 0.0625, 1.0, 0.0625, 1.0, 0.4375, 1.0, 0.4375, 1.0, 0.4688, 1.0, 0.4688, 1.0, 0.8438, 1.0, 0.8438, 1.0, 0.875, 1.0, 0.875, 1.0, 0.0, 1.0, 0.0, 1.0, 0.03125, 1.0, 0.03125, 1.0, 0.4062, 1.0, 0.4062, 1.0, 0.4375, 1.0, 0.4375, 1.0, 0.8125, 1.0, 0.8125, 1.0, 0.8438, 1.0, 0.8438, 1.0, 0.375, 1.0, 0.375, 1.0, 0.4062, 1.0, 0.4062, 1.0, 0.7812, 1.0, 0.7812, 1.0, 0.8125, 1.0, 0.8125, 1.0, 0.3438, 1.0, 0.3438, 1.0, 0.375, 1.0, 0.375, 1.0, 0.75, 1.0, 0.75, 1.0, 0.7812, 1.0, 0.7812, 1.0, 0.3125, 1.0, 0.3125, 1.0, 0.3438, 1.0, 0.3438, 1.0, 0.7188, 1.0, 0.7188, 1.0, 0.75, 1.0, 0.75, 1.0, 0.9375, 1.0, 0.9375, 1.0, 0.9688, 1.0, 0.9688, 1.0, 0.5938, 1.0, 0.5938, 1.0, 0.625, 1.0, 0.625, 1.0, 0.1562, 1.0, 0.1562, 1.0, 0.1875, 1.0, 0.1875, 1.0, 0.5625, 1.0, 0.5625, 1.0, 0.5938, 1.0, 0.5938, 1.0, 0.9688, 1.0, 0.9688, 1.0, 1.0, 1.0, 1.0, 1.0, 0.125, 1.0, 0.125, 1.0, 0.1562, 1.0, 0.1562, 1.0, 0.5312, 1.0, 0.5312, 1.0, 0.5625, 1.0, 0.5625, 1.0, 0.9375, 1.0, 0.9375, 1.0, 0.9688, 1.0, 0.9688, 1.0, 0.09375, 1.0, 0.09375, 1.0, 0.125, 1.0, 0.125, 1.0, 0.5, 1.0, 0.5, 1.0, 0.5312, 1.0, 0.5312, 1.0, 0.9062, 1.0, 0.9062, 1.0, 0.9375, 1.0, 0.9375, 1.0, 0.0625, 1.0, 0.0625, 1.0, 0.09375, 1.0, 0.09375, 1.0, 0.4688, 1.0, 0.4688, 1.0, 0.5, 1.0, 0.5, 1.0, 0.875, 1.0, 0.875, 1.0, 0.9062, 1.0, 0.9062, 1.0, 0.03125, 1.0, 0.03125, 1.0, 0.0625, 1.0, 0.0625, 1.0, 0.4375, 1.0, 0.4375, 1.0, 0.4688, 1.0, 0.4688, 1.0, 0.8438, 1.0, 0.8438, 1.0, 0.875, 1.0, 0.875, 1.0, 0.0, 1.0, 0.0, 1.0, 0.03125, 1.0, 0.03125, 1.0, 0.4062, 1.0, 0.4062, 1.0, 0.4375, 1.0, 0.4375, 1.0, 0.8125, 1.0, 0.8125, 1.0, 0.8438, 1.0, 0.8438, 1.0, 0.375, 1.0, 0.375, 1.0, 0.4062, 1.0, 0.4062, 1.0, 0.7812, 1.0, 0.7812, 1.0, 0.8125, 1.0, 0.8125, 1.0, 0.3438, 1.0, 0.3438, 1.0, 0.375, 1.0, 0.375, 1.0, 0.75, 1.0, 0.75, 1.0, 0.7812, 1.0, 0.7812, 1.0, 0.3125, 1.0, 0.3125, 1.0, 0.3438, 1.0, 0.3438, 1.0, 0.7188, 1.0, 0.7188, 1.0, 0.75, 1.0, 0.75, 1.0, 0.2812, 1.0, 0.2812, 1.0, 0.3125, 1.0, 0.3125, 1.0, 0.6875, 1.0, 0.6875, 1.0, 0.7188, 1.0, 0.7188, 1.0, 0.25, 1.0, 0.25, 1.0, 0.2812, 1.0, 0.2812, 1.0, 0.6562, 1.0, 0.6562, 1.0, 0.6875, 1.0, 0.6875, 1.0, 0.2188, 1.0, 0.2188, 1.0, 0.25, 1.0, 0.25, 1.0, 0.625, 1.0, 0.625, 1.0, 0.6562, 1.0, 0.6562, 1.0, 0.8438, 1.0, 0.8438, 1.0, 0.875, 1.0, 0.875, 1.0, 0.09375, 1.0, 0.09375, 1.0, 0.125, 1.0, 0.125, 1.0, 0.5, 1.0, 0.5, 1.0, 0.5312, 1.0, 0.5312, 1.0, 0.9062, 1.0, 0.9062, 1.0, 0.9375, 1.0, 0.9375, 1.0, 0.0625, 1.0, 0.0625, 1.0, 0.09375, 1.0, 0.09375, 1.0, 0.4688, 1.0, 0.4688, 1.0, 0.5, 1.0, 0.5, 1.0, 0.875, 1.0, 0.875, 1.0, 0.9062, 1.0, 0.9062, 1.0, 0.03125, 1.0, 0.03125, 1.0, 0.0625, 1.0, 0.0625, 1.0, 0.4375, 1.0, 0.4375, 1.0, 0.4688, 1.0, 0.4688, 1.0, 0.8438, 1.0, 0.8438, 1.0, 0.875, 1.0, 0.875, 1.0, 0.0, 1.0, 0.0, 1.0, 0.03125, 1.0, 0.03125, 1.0, 0.4062, 1.0, 0.4062, 1.0, 0.4375, 1.0, 0.4375, 1.0, 0.8125, 1.0, 0.8125, 1.0, 0.8438, 1.0, 0.8438, 1.0, 0.375, 1.0, 0.375, 1.0, 0.4062, 1.0, 0.4062, 1.0, 0.7812, 1.0, 0.7812, 1.0, 0.8125, 1.0, 0.8125, 1.0, 0.3438, 1.0, 0.3438, 1.0, 0.375, 1.0, 0.375, 1.0, 0.75, 1.0, 0.75, 1.0, 0.7812, 1.0, 0.7812, 1.0, 0.3125, 1.0, 0.3125, 1.0, 0.3438, 1.0, 0.3438, 1.0, 0.7188, 1.0, 0.7188, 1.0, 0.75, 1.0, 0.75, 1.0, 0.2812, 1.0, 0.2812, 1.0, 0.3125, 1.0, 0.3125, 1.0, 0.6875, 1.0, 0.6875, 1.0, 0.7188, 1.0, 0.7188, 1.0, 0.25, 1.0, 0.25, 1.0, 0.2812, 1.0, 0.2812, 1.0, 0.6562, 1.0, 0.6562, 1.0, 0.6875, 1.0, 0.6875, 1.0, 0.2188, 1.0, 0.2188, 1.0, 0.25, 1.0, 0.25, 1.0, 0.625, 1.0, 0.625, 1.0, 0.6562, 1.0, 0.6562, 1.0, 0.1875, 1.0, 0.1875, 1.0, 0.2188, 1.0, 0.2188, 1.0, 0.5938, 1.0, 0.5938, 1.0, 0.625, 1.0, 0.625, 1.0, 0.1562, 1.0, 0.1562, 1.0, 0.1875, 1.0, 0.1875, 1.0, 0.5625, 1.0, 0.5625, 1.0, 0.5938, 1.0, 0.5938, 1.0, 0.9688, 1.0, 0.9688, 1.0, 1.0, 1.0, 1.0, 1.0, 0.125, 1.0, 0.125, 1.0, 0.1562, 1.0, 0.1562, 1.0, 0.5312, 1.0, 0.5312, 1.0, 0.5625, 1.0, 0.5625, 1.0, 0.0, 1.0, 0.0, 1.0, 0.03125, 1.0, 0.03125, 1.0, 0.4062, 1.0, 0.4062, 1.0, 0.4375, 1.0, 0.4375, 1.0, 0.8125, 1.0, 0.8125, 1.0, 0.8438, 1.0, 0.8438, 1.0, 0.375, 1.0, 0.375, 1.0, 0.4062, 1.0, 0.4062, 1.0, 0.7812, 1.0, 0.7812, 1.0, 0.8125, 1.0, 0.8125, 1.0, 0.3438, 1.0, 0.3438, 1.0, 0.375, 1.0, 0.375, 1.0, 0.75, 1.0, 0.75, 1.0, 0.7812, 1.0, 0.7812, 1.0, 0.3125, 1.0, 0.3125, 1.0, 0.3438, 1.0, 0.3438, 1.0, 0.7188, 1.0, 0.7188, 1.0, 0.75, 1.0, 0.75, 1.0, 0.2812, 1.0, 0.2812, 1.0, 0.3125, 1.0, 0.3125, 1.0, 0.6875, 1.0, 0.6875, 1.0, 0.7188, 1.0, 0.7188, 1.0, 0.25, 1.0, 0.25, 1.0, 0.2812, 1.0, 0.2812, 1.0, 0.6562, 1.0, 0.6562, 1.0, 0.6875, 1.0, 0.6875, 1.0, 0.2188, 1.0, 0.2188, 1.0, 0.25, 1.0, 0.25, 1.0, 0.625, 1.0, 0.625, 1.0, 0.6562, 1.0, 0.6562, 1.0, 0.1875, 1.0, 0.1875, 1.0, 0.2188, 1.0, 0.2188, 1.0, 0.5938, 1.0, 0.5938, 1.0, 0.625, 1.0, 0.625, 1.0, 0.1562, 1.0, 0.1562, 1.0, 0.1875, 1.0, 0.1875, 1.0, 0.5625, 1.0, 0.5625, 1.0, 0.5938, 1.0, 0.5938, 1.0, 0.9688, 1.0, 0.9688, 1.0, 1.0, 1.0, 1.0, 1.0, 0.125, 1.0, 0.125, 1.0, 0.1562, 1.0, 0.1562, 1.0, 0.5312, 1.0, 0.5312, 1.0, 0.5625, 1.0, 0.5625, 1.0, 0.9375, 1.0, 0.9375, 1.0, 0.9688, 1.0, 0.9688, 1.0, 0.09375, 1.0, 0.09375, 1.0, 0.125, 1.0, 0.125, 1.0, 0.5, 1.0, 0.5, 1.0, 0.5312, 1.0, 0.5312, 1.0, 0.9062, 1.0, 0.9062, 1.0, 0.9375, 1.0, 0.9375, 1.0, 0.0625, 1.0, 0.0625, 1.0, 0.09375, 1.0, 0.09375, 1.0, 0.4688, 1.0, 0.4688, 1.0, 0.5, 1.0, 0.5, 1.0, 0.875, 1.0, 0.875, 1.0, 0.9062, 1.0, 0.9062, 1.0, 0.03125, 1.0, 0.03125, 1.0, 0.0625, 1.0, 0.0625, 1.0, 0.4375, 1.0, 0.4375, 1.0, 0.4688, 1.0, 0.4688, 1.0, 0.9688, 1.0, 0.9687, 1.0, 1.0, 1.0, 1.0, 1.0, 0.9375, 1.0, 0.9375, 1.0, 0.9687, 1.0, 0.9688, 1.0, 0.9062, 1.0, 0.9062, 1.0, 0.9375, 1.0, 0.9375, 1.0, 0.875, 1.0, 0.875, 1.0, 0.9062, 1.0, 0.9062, 1.0, 0.8438, 1.0, 0.8437, 1.0, 0.875, 1.0, 0.875, 1.0, 0.8125, 1.0, 0.8125, 1.0, 0.8438, 1.0, 0.8438, 1.0, 0.7812, 1.0, 0.7813, 1.0, 0.8125, 1.0, 0.8125, 1.0, 0.75, 1.0, 0.75, 1.0, 0.7812, 1.0, 0.7812, 1.0, 0.7188, 1.0, 0.7187, 1.0, 0.75, 1.0, 0.75, 1.0, 0.6875, 1.0, 0.6875, 1.0, 0.7188, 1.0, 0.7188, 1.0, 0.6562, 1.0, 0.6562, 1.0, 0.6875, 1.0, 0.6875, 1.0, 0.625, 1.0, 0.625, 1.0, 0.6562, 1.0, 0.6562, 1.0, 0.5938, 1.0, 0.5938, 1.0, 0.625, 1.0, 0.625, 1.0, 0.5625, 1.0, 0.5625, 1.0, 0.5938, 1.0, 0.5938, 1.0, 0.5312, 1.0, 0.5312, 1.0, 0.5625, 1.0, 0.5625, 1.0, 0.5, 1.0, 0.5, 1.0, 0.5312, 1.0, 0.5312, 1.0, 0.4688, 1.0, 0.4688, 1.0, 0.5, 1.0, 0.5, 1.0, 0.4375, 1.0, 0.4375, 1.0, 0.4688, 1.0, 0.4688, 1.0, 0.4062, 1.0, 0.4062, 1.0, 0.4375, 1.0, 0.4375, 1.0, 0.375, 1.0, 0.375, 1.0, 0.4062, 1.0, 0.4063, 1.0, 0.3438, 1.0, 0.3438, 1.0, 0.375, 1.0, 0.375, 1.0, 0.3125, 1.0, 0.3125, 1.0, 0.3438, 1.0, 0.3438, 1.0, 0.2812, 1.0, 0.2812, 1.0, 0.3125, 1.0, 0.3125, 1.0, 0.25, 1.0, 0.25, 1.0, 0.2812, 1.0, 0.2812, 1.0, 0.2188, 1.0, 0.2188, 1.0, 0.25, 1.0, 0.25, 1.0, 0.1875, 1.0, 0.1875, 1.0, 0.2188, 1.0, 0.2188, 1.0, 0.1562, 1.0, 0.1562, 1.0, 0.1875, 1.0, 0.1875, 1.0, 0.125, 1.0, 0.125, 1.0, 0.1562, 1.0, 0.1562, 1.0, 0.09375, 1.0, 0.09375, 1.0, 0.125, 1.0, 0.125, 1.0, 0.0625, 1.0, 0.0625, 1.0, 0.09375, 1.0, 0.09375, 1.0, 0.03125, 1.0, 0.03125, 1.0, 0.0625, 1.0, 0.0625, 1.0, 0.0, 1.0, 8.116e-10, 1.0, 0.03125, 1.0, 0.03125, 1.0, 0.9687, 1.0, 0.9688, 1.0, 1.0, 1.0, 1.0, 1.0, 0.9688, 0.8196, 0.9688, 1.0, 1.0, 1.0, 1.0, 0.8196, 0.9375, 0.8196, 0.9375, 1.0, 0.9688, 1.0, 0.9688, 0.8196, 0.9062, 0.8196, 0.9063, 1.0, 0.9375, 1.0, 0.9375, 0.8196, 0.875, 0.8196, 0.875, 1.0, 0.9062, 1.0, 0.9062, 0.8196, 0.8438, 0.8196, 0.8438, 1.0, 0.875, 1.0, 0.875, 0.8196, 0.8125, 0.8196, 0.8125, 1.0, 0.8438, 1.0, 0.8438, 0.8196, 0.7812, 0.8196, 0.7812, 1.0, 0.8125, 1.0, 0.8125, 0.8196, 0.75, 0.8196, 0.75, 1.0, 0.7812, 1.0, 0.7812, 0.8196, 0.7188, 0.8196, 0.7188, 1.0, 0.75, 1.0, 0.75, 0.8196, 0.6875, 0.8196, 0.6875, 1.0, 0.7188, 1.0, 0.7188, 0.8196, 0.6562, 0.8196, 0.6562, 1.0, 0.6875, 1.0, 0.6875, 0.8196, 0.625, 0.8196, 0.625, 1.0, 0.6562, 1.0, 0.6562, 0.8196, 0.5938, 0.8196, 0.5938, 1.0, 0.625, 1.0, 0.625, 0.8196, 0.5625, 0.8196, 0.5625, 1.0, 0.5938, 1.0, 0.5938, 0.8196, 0.5312, 0.8196, 0.5312, 1.0, 0.5625, 1.0, 0.5625, 0.8196, 0.5, 0.8196, 0.5, 1.0, 0.5312, 1.0, 0.5312, 0.8196, 0.4688, 0.8196, 0.4688, 1.0, 0.5, 1.0, 0.5, 0.8196, 0.4375, 0.8196, 0.4375, 1.0, 0.4688, 1.0, 0.4688, 0.8196, 0.4062, 0.8196, 0.4062, 1.0, 0.4375, 1.0, 0.4375, 0.8196, 0.375, 0.8196, 0.375, 1.0, 0.4062, 1.0, 0.4063, 0.8196, 0.3438, 0.8196, 0.3438, 1.0, 0.375, 1.0, 0.375, 0.8196, 0.3125, 0.8196, 0.3125, 1.0, 0.3438, 1.0, 0.3438, 0.8196, 0.2812, 0.8196, 0.2812, 1.0, 0.3125, 1.0, 0.3125, 0.8196, 0.25, 0.8196, 0.25, 1.0, 0.2812, 1.0, 0.2812, 0.8196, 0.2188, 0.8196, 0.2188, 1.0, 0.25, 1.0, 0.25, 0.8196, 0.1875, 0.8196, 0.1875, 1.0, 0.2188, 1.0, 0.2188, 0.8196, 0.1562, 0.8196, 0.1562, 1.0, 0.1875, 1.0, 0.1875, 0.8196, 0.125, 0.8196, 0.125, 1.0, 0.1562, 1.0, 0.1562, 0.8196, 0.09375, 0.8196, 0.09375, 1.0, 0.125, 1.0, 0.125, 0.8196, 0.0625, 0.8196, 0.0625, 1.0, 0.09375, 1.0, 0.09375, 0.8196, 0.03125, 0.8196, 0.03125, 1.0, 0.0625, 1.0, 0.0625, 0.8196, 0.0, 0.8196, -5.511e-10, 1.0, 0.03125, 1.0, 0.03125, 0.8196, 0.9688, 1.0, 0.9688, 1.0, 1.0, 1.0, 1.0, 1.0, 0.9688, 1.0, 1.0, 1.0, 1.0, 1.0, 0.9688, 1.0, 0.9375, 1.0, 0.9688, 1.0, 0.9688, 1.0, 0.9375, 1.0, 0.9062, 1.0, 0.9375, 1.0, 0.9375, 1.0, 0.9062, 1.0, 0.875, 1.0, 0.9062, 1.0, 0.9062, 1.0, 0.875, 1.0, 0.8438, 1.0, 0.875, 1.0, 0.875, 1.0, 0.8438, 1.0, 0.8125, 1.0, 0.8438, 1.0, 0.8438, 1.0, 0.8125, 1.0, 0.7812, 1.0, 0.8125, 1.0, 0.8125, 1.0, 0.7812, 1.0, 0.75, 1.0, 0.7812, 1.0, 0.7812, 1.0, 0.75, 1.0, 0.7188, 1.0, 0.75, 1.0, 0.75, 1.0, 0.7188, 1.0, 0.6875, 1.0, 0.7188, 1.0, 0.7188, 1.0, 0.6875, 1.0, 0.6562, 1.0, 0.6875, 1.0, 0.6875, 1.0, 0.6562, 1.0, 0.625, 1.0, 0.6562, 1.0, 0.6562, 1.0, 0.625, 1.0, 0.5938, 1.0, 0.625, 1.0, 0.625, 1.0, 0.5938, 1.0, 0.5625, 1.0, 0.5938, 1.0, 0.5938, 1.0, 0.5625, 1.0, 0.5312, 1.0, 0.5625, 1.0, 0.5625, 1.0, 0.5312, 1.0, 0.5, 1.0, 0.5312, 1.0, 0.5312, 1.0, 0.5, 1.0, 0.4688, 1.0, 0.5, 1.0, 0.5, 1.0, 0.4688, 1.0, 0.4375, 1.0, 0.4688, 1.0, 0.4688, 1.0, 0.4375, 1.0, 0.4062, 1.0, 0.4375, 1.0, 0.4375, 1.0, 0.4062, 1.0, 0.375, 1.0, 0.4062, 1.0, 0.4062, 1.0, 0.375, 1.0, 0.3438, 1.0, 0.375, 1.0, 0.375, 1.0, 0.3438, 1.0, 0.3125, 1.0, 0.3438, 1.0, 0.3438, 1.0, 0.3125, 1.0, 0.2812, 1.0, 0.3125, 1.0, 0.3125, 1.0, 0.2812, 1.0, 0.25, 1.0, 0.2812, 1.0, 0.2812, 1.0, 0.25, 1.0, 0.2188, 1.0, 0.25, 1.0, 0.25, 1.0, 0.2188, 1.0, 0.1875, 1.0, 0.2188, 1.0, 0.2188, 1.0, 0.1875, 1.0, 0.1562, 1.0, 0.1875, 1.0, 0.1875, 1.0, 0.1562, 1.0, 0.125, 1.0, 0.1562, 1.0, 0.1562, 1.0, 0.125, 1.0, 0.09375, 1.0, 0.125, 1.0, 0.125, 1.0, 0.09375, 1.0, 0.0625, 1.0, 0.09375, 1.0, 0.09375, 1.0, 0.0625, 1.0, 0.03125, 1.0, 0.0625, 1.0, 0.0625, 1.0, 0.03125, 1.0, 0.0, 1.0, 0.03125, 1.0, 0.03125, 1.0, 0.0, 1.0])
me_cylinder.use_remesh_preserve_volume = False
me_cylinder.use_remesh_preserve_attributes = False
me_cylinder.use_mirror_vertex_groups = False
me_cylinder.update()

# ---- objects
ob_plane = bpy.data.objects.new('Plane', me_plane)
ob_sun = bpy.data.objects.new('Sun', light_sun)
ob_cylinder = bpy.data.objects.new('Cylinder', me_cylinder)

# ---- transforms, parenting, visibility, modifiers, constraints
ob_plane.location = (-10.77, 0.0, 3.787)
ob_plane.rotation_euler = (1.571, 4.712, 0.0)
ob_plane.scale = (-19.99, -12.09, -12.09)
ob_plane.lineart.crease_threshold = 0.0
ob_sun.location = (-2.766, -4.648, 1.276)
ob_sun.lineart.crease_threshold = 0.0
ob_cylinder.location = (-18.61, 0.0, -2.116)
ob_cylinder.scale = (0.02079, 0.02079, 0.002246)
ob_cylinder.lineart.crease_threshold = 0.0

# ---- collection membership
col_collection.objects.link(ob_plane)
col_collection.objects.link(ob_sun)
col_collection.objects.link(ob_cylinder)

# ---- scene / render settings (as saved in the file)
scene.frame_start = 1; scene.frame_end = 250; scene.frame_set(1)
scene.render.engine = 'BLENDER_EEVEE_NEXT'
scene.cycles.use_denoising = False
scene.cycles.samples = 128
scene.cycles.sampling_pattern = 'TABULATED_SOBOL'
scene.cycles.use_adaptive_sampling = False
scene.cycles.use_light_tree = False
scene.view_settings.view_transform = 'Filmic'
scene.unit_settings.scale_length = 0.01
bpy.context.view_layer.update()

# ---- added for rendering (the .blend has no active camera): camera
cam_auto = bpy.data.cameras.new('AutoCamera')
cam_auto.lens = 50.0
cam_auto.sensor_width = 36.0
cam_auto.clip_end = 1000.0
ob_auto_camera = bpy.data.objects.new('AutoCamera', cam_auto)
scene.collection.objects.link(ob_auto_camera)
ob_auto_camera.location = (32.7331, -52.2001, 38.5876)
ob_auto_camera.rotation_euler = (1.09748, -7.21219e-08, 0.694738)
scene.camera = ob_auto_camera
bpy.context.view_layer.update()
